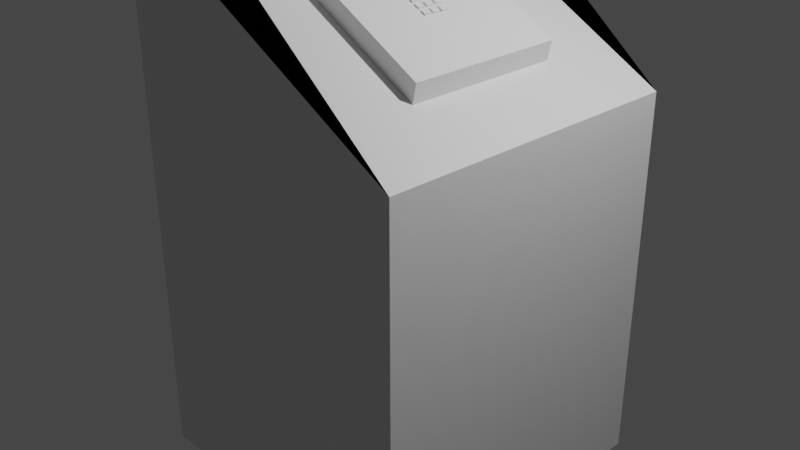 # Source: Machine.blend  (saved by Blender 3.6.13; exported with 4.5.12 LTS)
import bpy
from mathutils import Matrix  # noqa: F401  (used for matrix-valued properties, if any)

bpy.ops.wm.read_factory_settings(use_empty=True)
scene = bpy.context.scene
scene.name = 'Scene'

# ---- collections
col_collection = bpy.data.collections.new('Collection'); scene.collection.children.link(col_collection)

# ---- materials (node trees are filled in below, after node groups)
mat_material = bpy.data.materials.new('Material')
mat_material.alpha_threshold = 0.0
mat_material.use_transparent_shadow = False
mat_material.roughness = 0.5
mat_material.line_color = (0.0, 0.0, 0.0, 1.0)

# ---- material node trees
mat_material.use_nodes = True; mat_material.node_tree.nodes.clear()
_N = mat_material.node_tree.nodes; _L = mat_material.node_tree.links
n0 = _N.new('ShaderNodeOutputMaterial'); n0.name = 'Material Output'; n0.location = (300, 300)
n1 = _N.new('ShaderNodeBsdfPrincipled'); n1.name = 'Principled BSDF'; n1.location = (10, 300)
n1.distribution = 'GGX'
n1.subsurface_method = 'RANDOM_WALK_SKIN'
n1.inputs[3].default_value = 1.45
n1.inputs[27].default_value = (0.0, 0.0, 0.0, 1.0)
n1.inputs[28].default_value = 1.0
_L.new(n1.outputs[0], n0.inputs[0])
n0.is_active_output = True

# ---- world
world_world = bpy.data.worlds.new('World'); scene.world = world_world
world_world.use_nodes = True; world_world.node_tree.nodes.clear()
_N = world_world.node_tree.nodes; _L = world_world.node_tree.links
n0 = _N.new('ShaderNodeOutputWorld'); n0.name = 'World Output'; n0.location = (300, 300)
n1 = _N.new('ShaderNodeBackground'); n1.name = 'Background'; n1.location = (10, 300)
n1.inputs[0].default_value = (0.05088, 0.05088, 0.05088, 1.0)
_L.new(n1.outputs[0], n0.inputs[0])
n0.is_active_output = True
world_world.color = (0.05088, 0.05088, 0.05088)
world_world.use_sun_shadow = False
world_world.sun_shadow_jitter_overblur = 0.0

# ---- cameras
cam_camera = bpy.data.cameras.new('Camera')
cam_camera.clip_end = 100.0
cam_camera.ortho_scale = 7.314

# ---- lights
light_light = bpy.data.lights.new('Light', 'POINT')
light_light.transmission_factor = 0.0
light_light.energy = 1000.0
light_light.shadow_soft_size = 0.1
light_light.shadow_maximum_resolution = 0.006
light_light.use_absolute_resolution = True

# ---- meshes
me_cube = bpy.data.meshes.new('Cube')
me_cube.from_pydata([(-1.0, -1.0, 2.448), (1.0, 1.0, -1.0), (-0.5, -1.0, 2.448), (1.0, -1.0, -1.0), (-1.0, 1.0, 1.0), (-1.0, 1.0, -1.0), (-1.0, -1.0, 1.0), (-1.0, -1.0, -1.0), (1.0, 1.0, 0.0), (-1.0, -1.0, 0.0), (1.0, -1.0, 0.0), (-1.0, 1.0, 0.0), (-1.0, -1.0, 0.5), (1.0, 1.0, 0.5), (1.0, -1.0, 0.5), (-1.0, 1.0, 0.5), (0.0, 1.0, -1.0), (0.0, -1.0, 1.0), (0.0, -1.0, -1.0), (0.0, 1.0, 1.0), (0.0, 1.0, 0.0), (0.0, -1.0, 0.0), (0.0, 1.0, 0.5), (0.0, -1.0, 0.5), (-0.5, 1.0, -1.0), (-0.5, -1.0, 1.0), (-0.5, -1.0, 0.0), (-0.5, -1.0, 0.5), (-0.5, -1.0, -1.0), (-0.5, 1.0, 1.0), (-0.5, 1.0, 0.0), (-0.5, 1.0, 0.5), (-1.0, 1.0, 2.448), (-0.5, 1.0, 2.448), (-0.5, 1.0, 1.724), (-0.5, -1.0, 1.724), (-1.0, -1.0, 1.724), (-1.0, 1.0, 1.724), (-0.5, -1.0, 1.362), (-1.0, 1.0, 1.362), (-0.5, 1.0, 1.362), (-1.0, -1.0, 1.362), (-0.5, 1.0, 2.086), (-1.0, -1.0, 2.086), (-0.5, -1.0, 2.086), (-1.0, 1.0, 2.086), (-0.5, -1.0, 1.181), (-1.0, 1.0, 1.181), (-0.5, 1.0, 1.181), (-1.0, -1.0, 1.181), (-0.5, 1.0, 2.267), (-1.0, -1.0, 2.267), (-0.5, -1.0, 2.267), (-1.0, 1.0, 2.267), (-1.0, 0.0, -1.0), (-1.0, 0.0, 1.0), (-1.0, 0.0, 2.448), (1.0, 0.0, -1.0), (1.0, 0.0, 0.0), (-1.0, 0.0, 0.0), (1.0, 0.0, 0.5), (-1.0, 0.0, 0.5), (0.0, 0.0, -1.0), (-0.5, 0.0, 2.448), (-0.5, 0.0, -1.0), (-0.5, 0.0, 1.0), (-1.0, 0.0, 1.724), (-0.125, -0.5, 0.875), (-0.125, -0.75, 0.875), (-1.0, 0.0, 1.362), (-1.0, 0.0, 2.086), (-0.125, 0.5, 0.875), (-1.0, 0.0, 1.181), (-0.5, 0.0, 1.181), (-1.0, 0.0, 2.267), (-0.5, 0.0, 2.267), (-1.0, -0.5, -1.0), (1.0, -0.5, 0.0), (1.0, -0.5, 0.5), (0.0, -0.5, -1.0), (-0.5, -0.5, 2.448), (-0.5, -0.5, -1.0), (-0.5, -0.5, 1.0), (-0.125, 0.75, 0.875), (0.25, 0.75, 0.75), (0.25, 0.5, 0.75), (-0.5, -0.5, 1.181), (-0.5, -0.5, 2.267), (-1.0, -0.5, 1.0), (-1.0, -0.5, 2.448), (1.0, -0.5, -1.0), (-1.0, -0.5, 0.0), (-1.0, -0.5, 0.5), (-1.0, -0.5, 1.724), (-1.0, -0.5, 1.362), (-1.0, -0.5, 2.086), (-1.0, -0.5, 1.181), (-1.0, -0.5, 2.267), (-1.0, -0.75, -1.0), (1.0, -0.75, 0.0), (1.0, -0.75, 0.5), (0.0, -0.75, -1.0), (-0.5, -0.75, 2.448), (-0.5, -0.75, -1.0), (-0.5, -0.75, 1.0), (-0.5, -0.75, 1.724), (-0.5, -0.75, 1.362), (-0.5, -0.75, 2.086), (-0.5, -0.75, 1.181), (-0.5, -0.75, 2.267), (-1.0, -0.75, 1.0), (-1.0, -0.75, 2.448), (1.0, -0.75, -1.0), (-1.0, -0.75, 0.0), (-1.0, -0.75, 0.5), (-1.0, -0.75, 1.724), (-1.0, -0.75, 1.362), (-1.0, -0.75, 2.086), (-1.0, -0.75, 1.181), (-1.0, -0.75, 2.267), (-1.0, 0.5, 1.0), (-1.0, 0.5, 2.448), (1.0, 0.5, -1.0), (-1.0, 0.5, 0.0), (-1.0, 0.5, 0.5), (-1.0, 0.5, 1.724), (-1.0, 0.5, 1.362), (-1.0, 0.5, 2.086), (-1.0, 0.5, 1.181), (-1.0, 0.5, 2.267), (-1.0, 0.5, -1.0), (1.0, 0.5, 0.0), (1.0, 0.5, 0.5), (0.0, 0.5, -1.0), (-0.5, 0.5, 2.448), (-0.5, 0.5, -1.0), (-0.5, 0.5, 1.0), (0.25, -0.75, 0.75), (0.25, -0.5, 0.75), (-0.5, 0.5, 1.181), (-0.5, 0.5, 2.267), (-1.0, 0.75, 1.0), (-1.0, 0.75, 2.448), (1.0, 0.75, -1.0), (-1.0, 0.75, 0.0), (-1.0, 0.75, 0.5), (-1.0, 0.75, 1.724), (-1.0, 0.75, 1.362), (-1.0, 0.75, 2.086), (-1.0, 0.75, 1.181), (-1.0, 0.75, 2.267), (-1.0, 0.75, -1.0), (1.0, 0.75, 0.0), (1.0, 0.75, 0.5), (0.0, 0.75, -1.0), (-0.5, 0.75, 2.448), (-0.5, 0.75, -1.0), (-0.5, 0.75, 1.0), (-0.5, 0.75, 1.724), (-0.5, 0.75, 1.362), (-0.5, 0.75, 2.086), (-0.5, 0.75, 1.181), (-0.5, 0.75, 2.267), (-0.7644, 0.5, 1.724), (-0.7644, 0.0, 1.724), (-0.7644, 0.5, 1.362), (-0.7644, 0.0, 1.362), (-0.7644, 0.5, 2.086), (-0.7644, 0.0, 2.086), (-0.7644, 0.5, 1.181), (-0.7644, 0.0, 1.181), (-0.7644, 0.5, 2.267), (-0.7644, 0.0, 2.267), (-0.7644, -0.5, 1.724), (-0.7644, -0.5, 1.362), (-0.7644, -0.5, 2.086), (-0.7644, -0.5, 1.181), (-0.7644, -0.5, 2.267), (-0.7644, -0.75, 1.724), (-0.7644, -0.75, 1.362), (-0.7644, -0.75, 2.086), (-0.7644, -0.75, 1.181), (-0.7644, -0.75, 2.267), (-0.7644, 0.75, 1.724), (-0.7644, 0.75, 1.362), (-0.7644, 0.75, 2.086), (-0.7644, 0.75, 1.181), (-0.7644, 0.75, 2.267), (-0.125, 0.0, 0.875), (0.625, 0.0, 0.625), (0.625, -0.5, 0.625), (0.625, -0.75, 0.625), (0.625, 0.5, 0.625), (0.625, 0.75, 0.625), (0.2666, -0.00855, 0.8269), (0.2747, -0.5, 0.8242), (-0.1003, 0.5, 0.9492), (0.2747, 0.5, 0.8242), (-0.1003, -0.5, 0.9492), (-0.1003, 0.0, 0.9492), (0.6497, 0.0, 0.6992), (0.6497, -0.5, 0.6992), (0.6497, 0.5, 0.6992), (0.4375, -0.5, 0.6875), (0.4375, -0.75, 0.6875), (0.4375, 0.5, 0.6875), (0.4375, 0.75, 0.6875), (0.4622, 0.0, 0.7617), (0.4622, -0.5, 0.7617), (0.4622, 0.5, 0.7617), (-1.0, -0.25, 1.0), (-1.0, -0.25, 2.448), (1.0, -0.25, -1.0), (-1.0, -0.25, 0.0), (-1.0, -0.25, 0.5), (-1.0, -0.25, 1.724), (-1.0, -0.25, 1.362), (-1.0, -0.25, 2.086), (-1.0, -0.25, 1.181), (-1.0, -0.25, 2.267), (-1.0, -0.25, -1.0), (1.0, -0.25, 0.0), (1.0, -0.25, 0.5), (0.0, -0.25, -1.0), (-0.5, -0.25, 2.448), (-0.5, -0.25, -1.0), (-0.5, -0.25, 1.0), (-0.5, -0.25, 1.181), (-0.5, -0.25, 2.267), (-0.7644, -0.25, 1.724), (-0.7644, -0.25, 1.362), (-0.7644, -0.25, 2.086), (-0.7644, -0.25, 1.181), (-0.7644, -0.25, 2.267), (-0.125, -0.25, 0.875), (0.625, -0.25, 0.625), (0.2747, -0.25, 0.8242), (-0.1003, -0.25, 0.9492), (0.6497, -0.25, 0.6992), (0.4622, -0.25, 0.7617), (-1.0, 0.25, -1.0), (1.0, 0.25, 0.0), (1.0, 0.25, 0.5), (0.0, 0.25, -1.0), (-0.5, 0.25, 2.448), (-0.5, 0.25, -1.0), (-0.5, 0.25, 1.0), (-0.5, 0.25, 1.181), (-0.5, 0.25, 2.267), (-1.0, 0.25, 1.0), (-1.0, 0.25, 2.448), (1.0, 0.25, -1.0), (-1.0, 0.25, 0.0), (-1.0, 0.25, 0.5), (-1.0, 0.25, 1.724), (-1.0, 0.25, 1.362), (-1.0, 0.25, 2.086), (-1.0, 0.25, 1.181), (-1.0, 0.25, 2.267), (-0.7644, 0.25, 1.724), (-0.7644, 0.25, 1.362), (-0.7644, 0.25, 2.086), (-0.7644, 0.25, 1.181), (-0.7644, 0.25, 2.267), (-0.125, 0.25, 0.875), (0.625, 0.25, 0.625), (0.2747, 0.25, 0.8242), (-0.1003, 0.25, 0.9492), (0.6497, 0.25, 0.6992), (0.4622, 0.25, 0.7617), (-1.0, 0.125, -1.0), (1.0, 0.125, 0.0), (1.0, 0.125, 0.5), (0.0, 0.125, -1.0), (-0.5, 0.125, 2.448), (-0.5, 0.125, -1.0), (-0.5, 0.125, 1.0), (-0.5, 0.125, 1.181), (-0.5, 0.125, 2.267), (-0.7644, 0.125, 1.724), (-0.7644, 0.125, 1.362), (-0.7644, 0.125, 2.086), (-0.7644, 0.125, 1.181), (-0.7644, 0.125, 2.267), (-0.125, 0.125, 0.875), (0.625, 0.125, 0.625), (0.2747, 0.125, 0.8242), (-0.1003, 0.125, 0.9492), (0.6497, 0.125, 0.6992), (0.4622, 0.125, 0.7617), (-1.0, 0.125, 1.0), (-1.0, 0.125, 2.448), (1.0, 0.125, -1.0), (-1.0, 0.125, 0.0), (-1.0, 0.125, 0.5), (-1.0, 0.125, 1.724), (-1.0, 0.125, 1.362), (-1.0, 0.125, 2.086), (-1.0, 0.125, 1.181), (-1.0, 0.125, 2.267), (-1.0, -0.125, 1.0), (-1.0, -0.125, 2.448), (1.0, -0.125, -1.0), (-1.0, -0.125, 0.0), (-1.0, -0.125, 0.5), (-1.0, -0.125, 1.724), (-1.0, -0.125, 1.362), (-1.0, -0.125, 2.086), (-1.0, -0.125, 1.181), (-1.0, -0.125, 2.267), (-1.0, -0.125, -1.0), (1.0, -0.125, 0.0), (1.0, -0.125, 0.5), (0.0, -0.125, -1.0), (-0.5, -0.125, 2.448), (-0.5, -0.125, -1.0), (-0.5, -0.125, 1.0), (-0.5, -0.125, 1.181), (-0.5, -0.125, 2.267), (-0.7644, -0.125, 1.724), (-0.7644, -0.125, 1.362), (-0.7644, -0.125, 2.086), (-0.7644, -0.125, 1.181), (-0.7644, -0.125, 2.267), (-0.125, -0.125, 0.875), (0.625, -0.125, 0.625), (0.2669, -0.1167, 0.8268), (-0.1003, -0.125, 0.9492), (0.6497, -0.125, 0.6992), (0.4622, -0.125, 0.7617), (0.0625, 0.75, 0.8125), (0.0625, 0.5, 0.8125), (0.0625, -0.75, 0.8125), (0.0625, -0.5, 0.8125), (0.08724, 0.5, 0.8867), (0.08724, -0.5, 0.8867), (0.08724, 0.0, 0.8867), (0.08724, -0.25, 0.8867), (0.08724, 0.25, 0.8867), (0.08724, 0.125, 0.8867), (0.08724, -0.125, 0.8867), (0.1562, 0.75, 0.7812), (0.1562, 0.5, 0.7812), (0.1562, -0.75, 0.7812), (0.1562, -0.5, 0.7812), (0.181, 0.5, 0.8555), (0.181, -0.5, 0.8555), (0.175, -0.006322, 0.8575), (0.181, -0.25, 0.8555), (0.181, 0.25, 0.8555), (0.181, 0.125, 0.8555), (0.1737, -0.1173, 0.8579), (0.3438, -0.5, 0.7188), (0.3438, -0.75, 0.7188), (0.3438, 0.5, 0.7188), (0.3438, 0.75, 0.7188), (0.3685, 0.0, 0.793), (0.3685, -0.5, 0.793), (0.3685, 0.5, 0.793), (0.3685, -0.25, 0.793), (0.3685, 0.25, 0.793), (0.3685, 0.125, 0.793), (0.3685, -0.125, 0.793), (-1.0, -0.0625, 1.0), (-1.0, -0.0625, 2.448), (1.0, -0.0625, -1.0), (-1.0, -0.0625, 0.0), (-1.0, -0.0625, 0.5), (-1.0, -0.0625, 1.724), (-1.0, -0.0625, 1.362), (-1.0, -0.0625, 2.086), (-1.0, -0.0625, 1.181), (-1.0, -0.0625, 2.267), (-1.0, -0.0625, -1.0), (1.0, -0.0625, 0.0), (1.0, -0.0625, 0.5), (0.0, -0.0625, -1.0), (-0.5, -0.0625, 2.448), (-0.5, -0.0625, -1.0), (-0.5, -0.0625, 1.0), (-0.5, -0.0625, 1.181), (-0.5, -0.0625, 2.267), (-0.7644, -0.0625, 1.724), (-0.7644, -0.0625, 1.362), (-0.7644, -0.0625, 2.086), (-0.7644, -0.0625, 1.181), (-0.7644, -0.0625, 2.267), (-0.125, -0.0625, 0.875), (0.625, -0.0625, 0.625), (0.2669, -0.07076, 0.8268), (-0.1003, -0.0625, 0.9492), (0.6497, -0.0625, 0.6992), (0.4622, -0.0625, 0.7617), (0.08724, -0.0625, 0.8867), (0.1737, -0.07019, 0.8579), (0.3685, -0.0625, 0.793), (-1.0, 0.0625, -1.0), (1.0, 0.0625, 0.0), (1.0, 0.0625, 0.5), (0.0, 0.0625, -1.0), (-0.5, 0.0625, 2.448), (-0.5, 0.0625, -1.0), (-0.5, 0.0625, 1.0), (-0.5, 0.0625, 1.181), (-0.5, 0.0625, 2.267), (-0.7644, 0.0625, 1.724), (-0.7644, 0.0625, 1.362), (-0.7644, 0.0625, 2.086), (-0.7644, 0.0625, 1.181), (-0.7644, 0.0625, 2.267), (-0.125, 0.0625, 0.875), (0.625, 0.0625, 0.625), (0.265, 0.05224, 0.8275), (-0.1003, 0.0625, 0.9492), (0.6497, 0.0625, 0.6992), (0.4622, 0.0625, 0.7617), (-1.0, 0.0625, 1.0), (-1.0, 0.0625, 2.448), (1.0, 0.0625, -1.0), (-1.0, 0.0625, 0.0), (-1.0, 0.0625, 0.5), (-1.0, 0.0625, 1.724), (-1.0, 0.0625, 1.362), (-1.0, 0.0625, 2.086), (-1.0, 0.0625, 1.181), (-1.0, 0.0625, 2.267), (0.08724, 0.0625, 0.8867), (0.1758, 0.05699, 0.8572), (0.3685, 0.0625, 0.793), (0.1094, 0.75, 0.7969), (0.1094, 0.5, 0.7969), (0.1094, -0.75, 0.7969), (0.1094, -0.5, 0.7969), (0.1341, 0.5, 0.8711), (0.1341, -0.5, 0.8711), (0.1401, -0.006322, 0.8691), (0.1341, -0.25, 0.8711), (0.1341, 0.25, 0.8711), (0.1341, 0.125, 0.8711), (0.1414, -0.1173, 0.8687), (0.1414, -0.07019, 0.8687), (0.1393, 0.05699, 0.8693), (0.2031, 0.75, 0.7656), (0.2031, 0.5, 0.7656), (0.2031, -0.75, 0.7656), (0.2031, -0.5, 0.7656), (0.2279, 0.5, 0.8398), (0.2279, -0.5, 0.8398), (0.2219, -0.006279, 0.8418), (0.2279, -0.25, 0.8398), (0.2279, 0.25, 0.8398), (0.2279, 0.125, 0.8398), (0.2204, -0.1172, 0.8423), (0.2204, -0.07033, 0.8423), (0.2214, 0.05574, 0.842), (0.2969, -0.5, 0.7344), (0.2969, -0.75, 0.7344), (0.2969, 0.5, 0.7344), (0.2969, 0.75, 0.7344), (0.3135, -0.008534, 0.8113), (0.3216, -0.5, 0.8086), (0.3216, 0.5, 0.8086), (0.3216, -0.25, 0.8086), (0.3216, 0.25, 0.8086), (0.3216, 0.125, 0.8086), (0.3127, -0.1156, 0.8115), (0.3127, -0.07185, 0.8115), (0.3169, 0.05754, 0.8102), (0.3906, -0.5, 0.7031), (0.3906, -0.75, 0.7031), (0.3906, 0.5, 0.7031), (0.3906, 0.75, 0.7031), (0.4154, 0.0, 0.7773), (0.4154, -0.5, 0.7773), (0.4154, 0.5, 0.7773), (0.4154, -0.25, 0.7773), (0.4154, 0.25, 0.7773), (0.4154, 0.125, 0.7773), (0.4154, -0.125, 0.7773), (0.4154, -0.0625, 0.7773), (0.4154, 0.0625, 0.7773), (0.1341, -0.125, 0.8711), (0.1884, -0.1172, 0.853), (0.175, -0.05618, 0.8575), (0.1401, -0.05618, 0.8691), (0.1393, 0.005514, 0.8693), (0.1758, 0.005514, 0.8572), (0.1884, -0.07033, 0.853), (0.1341, -0.0625, 0.8711), (0.1341, 0.0, 0.8711), (0.1869, -0.006279, 0.8535), (0.1874, 0.05574, 0.8533), (0.1341, 0.0625, 0.8711), (0.1869, -0.05622, 0.8535), (0.181, -0.125, 0.8555), (0.2357, -0.1167, 0.8372), (0.2219, -0.05622, 0.8418), (0.1874, 0.006765, 0.8533), (0.181, -0.0625, 0.8555), (0.2214, 0.006765, 0.842), (0.2357, -0.07076, 0.8372), (0.181, 0.0625, 0.8555), (0.181, 0.0, 0.8555), (0.236, -0.00855, 0.8371), (0.2376, 0.05224, 0.8366), (0.2666, -0.05395, 0.8269), (0.2836, -0.1156, 0.8213), (0.2279, -0.125, 0.8398), (0.236, -0.05395, 0.8371), (0.2376, 0.01026, 0.8366), (0.265, 0.01026, 0.8275), (0.2836, -0.07185, 0.8213), (0.2279, -0.0625, 0.8398), (0.2279, 0.0, 0.8398), (0.2828, -0.008534, 0.8215), (0.2794, 0.05754, 0.8226), (0.2279, 0.0625, 0.8398), (0.2828, -0.05397, 0.8215), (0.2747, -0.125, 0.8242), (0.3216, -0.125, 0.8086), (0.3135, -0.05397, 0.8113), (0.2794, 0.004961, 0.8226), (0.2747, -0.0625, 0.8242), (0.3169, 0.004961, 0.8102), (0.3216, -0.0625, 0.8086), (0.2747, 0.0625, 0.8242), (0.2747, 0.0, 0.8242), (0.3216, 0.0, 0.8086), (0.3216, 0.0625, 0.8086), (0.2794, -0.06737, 0.8227), (0.2794, -0.1201, 0.8227), (0.317, -0.1201, 0.8101), (0.317, -0.06737, 0.8101), (0.1437, -0.1173, 0.8756), (0.176, -0.1173, 0.8648), (0.176, -0.07019, 0.8648), (0.1437, -0.07019, 0.8756), (0.1424, -0.006322, 0.876), (0.1773, -0.006322, 0.8644), (0.1773, -0.05618, 0.8644), (0.1424, -0.05618, 0.876), (0.1417, 0.005514, 0.8763), (0.1781, 0.005514, 0.8641), (0.1781, 0.05699, 0.8641), (0.1417, 0.05699, 0.8763), (0.1907, -0.07033, 0.8599), (0.1907, -0.1172, 0.8599), (0.2227, -0.1172, 0.8492), (0.2227, -0.07033, 0.8492), (0.1893, -0.006279, 0.8604), (0.1893, -0.05622, 0.8604), (0.2242, -0.006279, 0.8488), (0.2242, -0.05622, 0.8488), (0.1897, 0.05574, 0.8603), (0.1897, 0.006765, 0.8603), (0.2238, 0.006765, 0.8489), (0.2238, 0.05574, 0.8489), (0.2692, -0.07076, 0.8338), (0.2692, -0.1167, 0.8338), (0.238, -0.1167, 0.8442), (0.238, -0.07076, 0.8442), (0.2383, -0.00855, 0.8441), (0.2689, -0.00855, 0.8338), (0.2689, -0.05395, 0.8338), (0.2383, -0.05395, 0.8441), (0.2399, 0.01026, 0.8435), (0.2673, 0.01026, 0.8344), (0.2673, 0.05224, 0.8344), (0.2399, 0.05224, 0.8435), (0.2851, -0.008534, 0.8284), (0.2851, -0.05397, 0.8284), (0.3158, -0.008534, 0.8182), (0.3158, -0.05397, 0.8182), (0.2818, 0.05754, 0.8296), (0.2818, 0.004961, 0.8296), (0.3192, 0.004961, 0.8171), (0.3192, 0.05754, 0.8171), (0.2859, -0.07185, 0.8282), (0.2859, -0.1156, 0.8282), (0.315, -0.1156, 0.8185), (0.315, -0.07185, 0.8185)], [], [(162, 50, 33, 155), (27, 25, 6, 12), (145, 141, 4, 15), (101, 112, 3, 18), (102, 111, 0, 2), (22, 19, 13), (16, 20, 8, 1), (112, 99, 10, 3), (151, 144, 11, 5), (28, 26, 9, 7), (20, 22, 13, 8), (99, 100, 14, 10), (144, 145, 15, 11), (26, 27, 12, 9), (10, 14, 23, 21), (30, 31, 22, 20), (3, 10, 21, 18), (24, 30, 20, 16), (31, 29, 19, 22), (103, 101, 18, 28), (14, 17, 23), (50, 53, 32, 33), (98, 103, 28, 7), (15, 4, 29, 31), (5, 11, 30, 24), (11, 15, 31, 30), (21, 23, 27, 26), (18, 21, 26, 28), (23, 17, 25, 27), (100, 191, 204, 469, 353, 456, 137, 444, 343, 431, 332, 68, 104, 25, 17, 14), (119, 51, 0, 111), (51, 52, 2, 0), (41, 38, 35, 36), (116, 41, 36, 115), (40, 39, 37, 34), (159, 40, 34, 158), (161, 48, 40, 159), (48, 47, 39, 40), (118, 49, 41, 116), (49, 46, 38, 41), (36, 35, 44, 43), (115, 36, 43, 117), (34, 37, 45, 42), (158, 34, 42, 160), (6, 25, 46, 49), (110, 6, 49, 118), (29, 4, 47, 48), (157, 29, 48, 161), (43, 44, 52, 51), (117, 43, 51, 119), (42, 45, 53, 50), (160, 42, 50, 162), (139, 161, 186, 169), (423, 70, 74, 425), (379, 65, 73, 380), (416, 55, 72, 424), (160, 162, 187, 185), (421, 66, 70, 423), (424, 72, 69, 422), (228, 87, 177, 233), (105, 106, 179, 178), (422, 69, 66, 421), (425, 74, 56, 417), (410, 402, 65, 188), (396, 401, 64, 54), (401, 399, 62, 64), (366, 367, 61, 59), (397, 398, 60, 58), (373, 366, 59, 54), (418, 397, 58, 57), (400, 417, 56, 63), (399, 418, 57, 62), (367, 363, 55, 61), (381, 75, 63, 377), (109, 87, 80, 102), (114, 110, 88, 92), (98, 113, 91, 76), (113, 114, 92, 91), (87, 109, 182, 177), (380, 73, 170, 385), (106, 108, 181, 179), (104, 82, 86, 108), (108, 86, 176, 181), (217, 95, 97, 219), (210, 88, 96, 218), (215, 93, 95, 217), (218, 96, 94, 216), (216, 94, 93, 215), (219, 97, 89, 211), (234, 226, 82, 67), (220, 225, 81, 76), (225, 223, 79, 81), (221, 222, 78, 77), (212, 221, 77, 90), (224, 211, 89, 80), (223, 212, 90, 79), (44, 107, 109, 52), (25, 104, 108, 46), (35, 105, 107, 44), (46, 108, 106, 38), (38, 106, 105, 35), (9, 12, 114, 113), (7, 9, 113, 98), (12, 6, 110, 114), (52, 109, 102, 2), (95, 117, 119, 97), (88, 110, 118, 96), (93, 115, 117, 95), (96, 118, 116, 94), (94, 116, 115, 93), (97, 119, 111, 89), (67, 82, 104, 68), (76, 81, 103, 98), (81, 79, 101, 103), (77, 78, 100, 99), (90, 77, 99, 112), (80, 89, 111, 102), (79, 90, 112, 101), (154, 143, 122, 133), (155, 142, 121, 134), (143, 152, 131, 122), (152, 153, 132, 131), (156, 154, 133, 135), (151, 156, 135, 130), (83, 157, 136, 71), (150, 129, 121, 142), (147, 126, 125, 146), (149, 128, 126, 147), (146, 125, 127, 148), (141, 120, 128, 149), (148, 127, 129, 150), (107, 105, 178, 180), (246, 136, 139, 247), (159, 158, 183, 184), (161, 159, 184, 186), (109, 107, 180, 182), (252, 253, 124, 123), (240, 252, 123, 130), (253, 249, 120, 124), (248, 140, 134, 244), (45, 148, 150, 53), (4, 141, 149, 47), (37, 146, 148, 45), (47, 149, 147, 39), (39, 147, 146, 37), (53, 150, 142, 32), (19, 29, 157, 83, 330, 429, 341, 442, 84, 458, 355, 471, 206, 193, 153, 13), (5, 24, 156, 151), (24, 16, 154, 156), (8, 13, 153, 152), (1, 8, 152, 143), (33, 32, 142, 155), (16, 1, 143, 154), (404, 75, 172, 409), (136, 157, 161, 139), (158, 160, 185, 183), (162, 140, 171, 187), (247, 139, 169, 262), (123, 124, 145, 144), (130, 123, 144, 151), (124, 120, 141, 145), (140, 162, 155, 134), (384, 168, 172, 386), (382, 164, 168, 384), (385, 170, 166, 383), (383, 166, 164, 382), (179, 174, 173, 178), (181, 176, 174, 179), (178, 173, 175, 180), (180, 175, 177, 182), (261, 167, 171, 263), (259, 163, 167, 261), (262, 169, 165, 260), (260, 165, 163, 259), (167, 185, 187, 171), (163, 183, 185, 167), (169, 186, 184, 165), (165, 184, 183, 163), (458, 84, 85, 457), (455, 138, 137, 456), (445, 138, 195, 447), (388, 189, 200, 391), (330, 83, 71, 331), (333, 67, 68, 332), (410, 188, 199, 413), (203, 190, 201, 208), (398, 411, 189, 60), (222, 235, 190, 78), (78, 190, 191, 100), (153, 193, 192, 132), (462, 236, 195, 460), (440, 439, 533, 536), (337, 237, 198, 335), (426, 413, 199, 336), (331, 71, 196, 334), (234, 67, 198, 237), (265, 192, 202, 268), (457, 85, 197, 461), (192, 205, 209, 202), (414, 415, 207, 200), (238, 239, 208, 201), (468, 203, 208, 473), (190, 203, 204, 191), (193, 206, 205, 192), (328, 329, 239, 238), (324, 234, 237, 327), (340, 327, 237, 337), (519, 518, 236, 462), (312, 325, 235, 222), (190, 235, 238, 201), (174, 230, 229, 173), (176, 232, 230, 174), (173, 229, 231, 175), (175, 231, 233, 177), (313, 302, 212, 223), (314, 301, 211, 224), (302, 311, 221, 212), (311, 312, 222, 221), (315, 313, 223, 225), (310, 315, 225, 220), (324, 316, 226, 234), (309, 219, 211, 301), (306, 216, 215, 305), (308, 218, 216, 306), (305, 215, 217, 307), (300, 210, 218, 308), (307, 217, 219, 309), (86, 227, 232, 176), (87, 228, 224, 80), (92, 88, 210, 214), (76, 91, 213, 220), (91, 92, 214, 213), (318, 228, 233, 323), (82, 226, 227, 86), (202, 209, 269, 268), (285, 265, 268, 288), (334, 196, 267, 338), (461, 197, 266, 463), (132, 192, 265, 242), (71, 264, 267, 196), (280, 260, 259, 279), (282, 262, 260, 280), (279, 259, 261, 281), (281, 261, 263, 283), (277, 247, 262, 282), (140, 248, 263, 171), (278, 248, 244, 274), (294, 290, 249, 253), (270, 293, 252, 240), (293, 294, 253, 252), (276, 246, 247, 277), (133, 122, 251, 243), (134, 121, 250, 244), (122, 131, 241, 251), (131, 132, 242, 241), (135, 133, 243, 245), (130, 135, 245, 240), (71, 136, 246, 264), (129, 258, 250, 121), (126, 255, 254, 125), (128, 257, 255, 126), (125, 254, 256, 127), (120, 249, 257, 128), (127, 256, 258, 129), (402, 276, 277, 403), (419, 420, 294, 293), (396, 419, 293, 270), (420, 416, 290, 294), (404, 278, 274, 400), (403, 277, 282, 408), (407, 281, 283, 409), (405, 279, 281, 407), (408, 282, 280, 406), (406, 280, 279, 405), (411, 285, 288, 414), (268, 269, 289, 288), (338, 267, 287, 339), (463, 266, 286, 464), (242, 265, 285, 272), (264, 284, 287, 267), (248, 278, 283, 263), (243, 251, 292, 273), (244, 250, 291, 274), (251, 241, 271, 292), (241, 242, 272, 271), (245, 243, 273, 275), (240, 245, 275, 270), (264, 246, 276, 284), (258, 299, 291, 250), (255, 296, 295, 254), (257, 298, 296, 255), (254, 295, 297, 256), (249, 290, 298, 257), (256, 297, 299, 258), (381, 318, 323, 386), (370, 307, 309, 372), (363, 300, 308, 371), (368, 305, 307, 370), (371, 308, 306, 369), (369, 306, 305, 368), (372, 309, 301, 364), (387, 379, 316, 324), (373, 378, 315, 310), (378, 376, 313, 315), (374, 375, 312, 311), (365, 374, 311, 302), (377, 364, 301, 314), (376, 365, 302, 313), (375, 388, 325, 312), (499, 454, 556, 555), (393, 390, 327, 340), (387, 324, 327, 390), (391, 392, 329, 328), (235, 325, 328, 238), (230, 320, 319, 229), (232, 322, 320, 230), (229, 319, 321, 231), (231, 321, 323, 233), (227, 317, 322, 232), (228, 318, 314, 224), (214, 210, 300, 304), (220, 213, 303, 310), (213, 214, 304, 303), (226, 316, 317, 227), (488, 393, 340, 481), (437, 338, 339, 438), (433, 334, 338, 437), (481, 340, 337, 436), (430, 331, 334, 433), (492, 426, 336, 489), (436, 337, 335, 434), (432, 333, 332, 431), (429, 330, 331, 430), (67, 333, 335, 198), (442, 341, 342, 443), (445, 344, 343, 444), (449, 348, 346, 447), (485, 486, 542, 541), (443, 342, 345, 446), (507, 494, 348, 449), (446, 345, 349, 450), (450, 349, 350, 451), (520, 459, 571, 572), (432, 344, 346, 434), (479, 395, 362, 478), (476, 360, 361, 477), (474, 358, 360, 476), (478, 362, 359, 475), (455, 352, 357, 460), (470, 354, 358, 474), (480, 428, 356, 472), (475, 359, 357, 473), (468, 352, 353, 469), (471, 355, 354, 470), (472, 356, 395, 479), (194, 503, 561, 562), (489, 336, 393, 488), (200, 207, 392, 391), (188, 387, 390, 199), (336, 199, 390, 393), (511, 506, 578, 577), (60, 189, 388, 375), (62, 57, 365, 376), (63, 56, 364, 377), (57, 58, 374, 365), (58, 60, 375, 374), (64, 62, 376, 378), (54, 64, 378, 373), (188, 65, 379, 387), (74, 372, 364, 56), (69, 369, 368, 66), (72, 371, 369, 69), (66, 368, 370, 70), (55, 363, 371, 72), (70, 370, 372, 74), (75, 381, 386, 172), (325, 388, 391, 328), (320, 383, 382, 319), (322, 385, 383, 320), (319, 382, 384, 321), (321, 384, 386, 323), (317, 380, 385, 322), (318, 381, 377, 314), (304, 300, 363, 367), (310, 303, 366, 373), (303, 304, 367, 366), (316, 379, 380, 317), (477, 361, 428, 480), (451, 350, 501, 516), (438, 339, 426, 492), (189, 411, 414, 200), (166, 406, 405, 164), (170, 408, 406, 166), (164, 405, 407, 168), (168, 407, 409, 172), (73, 403, 408, 170), (75, 404, 400, 63), (61, 55, 416, 420), (54, 59, 419, 396), (59, 61, 420, 419), (65, 402, 403, 73), (288, 289, 415, 414), (339, 287, 413, 426), (464, 286, 525, 528), (272, 285, 411, 398), (284, 410, 413, 287), (278, 404, 409, 283), (273, 292, 418, 399), (274, 291, 417, 400), (292, 271, 397, 418), (271, 272, 398, 397), (275, 273, 399, 401), (270, 275, 401, 396), (284, 276, 402, 410), (299, 425, 417, 291), (296, 422, 421, 295), (298, 424, 422, 296), (295, 421, 423, 297), (290, 416, 424, 298), (297, 423, 425, 299), (350, 438, 492, 501), (394, 440, 536, 535), (333, 432, 434, 335), (341, 429, 430, 342), (344, 432, 431, 343), (348, 436, 434, 346), (454, 491, 553, 556), (342, 430, 433, 345), (494, 481, 436, 348), (345, 433, 437, 349), (349, 437, 438, 350), (517, 520, 572, 570), (286, 451, 516, 525), (351, 394, 535, 534), (497, 499, 555, 554), (266, 450, 451, 286), (197, 446, 450, 266), (518, 507, 449, 236), (85, 443, 446, 197), (459, 514, 569, 571), (236, 449, 447, 195), (138, 445, 444, 137), (84, 442, 443, 85), (344, 445, 447, 346), (361, 464, 528, 428), (356, 527, 524, 395), (138, 455, 460, 195), (395, 524, 519, 362), (360, 463, 464, 361), (358, 461, 463, 360), (362, 519, 462, 359), (354, 457, 461, 358), (428, 528, 527, 356), (359, 462, 460, 357), (352, 455, 456, 353), (355, 458, 457, 354), (289, 477, 480, 415), (207, 472, 479, 392), (206, 471, 470, 205), (203, 468, 469, 204), (239, 475, 473, 208), (415, 480, 472, 207), (205, 470, 474, 209), (329, 478, 475, 239), (209, 474, 476, 269), (269, 476, 477, 289), (392, 479, 478, 329), (352, 468, 473, 357), (351, 439, 481, 494), (394, 351, 494, 498), (440, 394, 498, 488), (439, 440, 488, 481), (435, 347, 502, 489), (347, 483, 498, 502), (483, 484, 488, 498), (484, 435, 489, 488), (486, 485, 489, 502), (427, 486, 502, 501), (441, 427, 501, 492), (485, 441, 492, 489), (482, 487, 498, 494), (452, 482, 494, 507), (487, 453, 512, 498), (453, 452, 507, 512), (493, 490, 502, 498), (490, 448, 513, 502), (496, 493, 498, 512), (448, 496, 512, 513), (497, 491, 501, 502), (499, 497, 502, 513), (491, 454, 516, 501), (454, 499, 513, 516), (389, 326, 518, 522), (326, 495, 507, 518), (500, 389, 522, 512), (495, 500, 512, 507), (503, 194, 526, 513), (194, 505, 522, 526), (505, 508, 512, 522), (508, 503, 513, 512), (510, 509, 513, 526), (412, 510, 526, 525), (504, 412, 525, 516), (509, 504, 516, 513), (530, 529, 522, 518), (531, 530, 518, 519), (529, 532, 524, 522), (532, 531, 519, 524), (517, 514, 526, 522), (514, 459, 527, 526), (520, 517, 522, 524), (459, 520, 524, 527), (521, 515, 525, 526), (523, 521, 526, 527), (515, 467, 528, 525), (467, 523, 527, 528), (506, 511, 529, 530), (465, 506, 530, 531), (511, 466, 532, 529), (466, 465, 531, 532), (576, 573, 574, 575), (580, 577, 578, 579), (556, 553, 554, 555), (548, 545, 546, 547), (551, 549, 550, 552), (571, 569, 570, 572), (538, 537, 540, 539), (543, 544, 541, 542), (535, 536, 533, 534), (562, 561, 564, 563), (557, 560, 559, 558), (567, 568, 565, 566), (506, 465, 579, 578), (505, 194, 562, 563), (486, 427, 543, 542), (466, 511, 577, 580), (508, 505, 563, 564), (427, 441, 544, 543), (465, 466, 580, 579), (490, 493, 550, 549), (503, 508, 564, 561), (441, 485, 541, 544), (448, 490, 549, 551), (493, 496, 552, 550), (515, 521, 574, 573), (326, 389, 557, 558), (347, 435, 537, 538), (496, 448, 551, 552), (521, 523, 575, 574), (495, 326, 558, 559), (483, 347, 538, 539), (467, 515, 573, 576), (389, 500, 560, 557), (484, 483, 539, 540), (509, 510, 566, 565), (523, 467, 576, 575), (487, 482, 546, 545), (500, 495, 559, 560), (435, 484, 540, 537), (510, 412, 567, 566), (482, 452, 547, 546), (412, 504, 568, 567), (453, 487, 545, 548), (514, 517, 570, 569), (491, 497, 554, 553), (504, 509, 565, 568), (439, 351, 534, 533), (452, 453, 548, 547)])
_uv = me_cube.uv_layers.new(name='UVMap')
_uv.uv.foreach_set('vector', [0.8125, 0.5312, 0.8125, 0.5, 0.8125, 0.5, 0.8125, 0.5312, 0.5625, 0.9375, 0.625, 0.9375, 0.625, 1.0, 0.5625, 1.0, 0.5625, 0.2188, 0.625, 0.2188, 0.625, 0.25, 0.5625, 0.25, 0.25, 0.7188, 0.375, 0.7188, 0.375, 0.75, 0.25, 0.75, 0.8125, 0.7188, 0.875, 0.7188, 0.875, 0.75, 0.8125, 0.75, 0.5625, 0.375, 0.625, 0.375, 0.5625, 0.5, 0.375, 0.375, 0.5, 0.375, 0.5, 0.5, 0.375, 0.5, 0.375, 0.7188, 0.5, 0.7188, 0.5, 0.75, 0.375, 0.75, 0.375, 0.2188, 0.5, 0.2188, 0.5, 0.25, 0.375, 0.25, 0.375, 0.9375, 0.5, 0.9375, 0.5, 1.0, 0.375, 1.0, 0.5, 0.375, 0.5625, 0.375, 0.5625, 0.5, 0.5, 0.5, 0.5, 0.7188, 0.5625, 0.7188, 0.5625, 0.75, 0.5, 0.75, 0.5, 0.2188, 0.5625, 0.2188, 0.5625, 0.25, 0.5, 0.25, 0.5, 0.9375, 0.5625, 0.9375, 0.5625, 1.0, 0.5, 1.0, 0.5, 0.75, 0.5625, 0.75, 0.5625, 0.875, 0.5, 0.875, 0.5, 0.3125, 0.5625, 0.3125, 0.5625, 0.375, 0.5, 0.375, 0.375, 0.75, 0.5, 0.75, 0.5, 0.875, 0.375, 0.875, 0.375, 0.3125, 0.5, 0.3125, 0.5, 0.375, 0.375, 0.375, 0.5625, 0.3125, 0.625, 0.3125, 0.625, 0.375, 0.5625, 0.375, 0.1875, 0.7188, 0.25, 0.7188, 0.25, 0.75, 0.1875, 0.75, 0.5625, 0.75, 0.625, 0.875, 0.5625, 0.875, 0.625, 0.3125, 0.625, 0.25, 0.625, 0.25, 0.625, 0.3125, 0.125, 0.7188, 0.1875, 0.7188, 0.1875, 0.75, 0.125, 0.75, 0.5625, 0.25, 0.625, 0.25, 0.625, 0.3125, 0.5625, 0.3125, 0.375, 0.25, 0.5, 0.25, 0.5, 0.3125, 0.375, 0.3125, 0.5, 0.25, 0.5625, 0.25, 0.5625, 0.3125, 0.5, 0.3125, 0.5, 0.875, 0.5625, 0.875, 0.5625, 0.9375, 0.5, 0.9375, 0.375, 0.875, 0.5, 0.875, 0.5, 0.9375, 0.375, 0.9375, 0.5625, 0.875, 0.625, 0.875, 0.625, 0.9375, 0.5625, 0.9375, 0.5625, 0.7188, 0.625, 0.7188, 0.6562, 0.7188, 0.6641, 0.7188, 0.6719, 0.7188, 0.6797, 0.7188, 0.6875, 0.7188, 0.6953, 0.7188, 0.7031, 0.7188, 0.7109, 0.7188, 0.7188, 0.7188, 0.75, 0.7188, 0.8125, 0.7188, 0.8125, 0.75, 0.75, 0.75, 0.5625, 0.75, 0.625, 0.03125, 0.625, 0.0, 0.625, 0.0, 0.625, 0.03125, 0.625, 1.0, 0.625, 0.9375, 0.625, 0.9375, 0.625, 1.0, 0.625, 1.0, 0.625, 0.9375, 0.625, 0.9375, 0.625, 1.0, 0.625, 0.03125, 0.625, 0.0, 0.625, 0.0, 0.625, 0.03125, 0.625, 0.3125, 0.625, 0.25, 0.625, 0.25, 0.625, 0.3125, 0.8125, 0.5312, 0.8125, 0.5, 0.8125, 0.5, 0.8125, 0.5312, 0.8125, 0.5312, 0.8125, 0.5, 0.8125, 0.5, 0.8125, 0.5312, 0.625, 0.3125, 0.625, 0.25, 0.625, 0.25, 0.625, 0.3125, 0.625, 0.03125, 0.625, 0.0, 0.625, 0.0, 0.625, 0.03125, 0.625, 1.0, 0.625, 0.9375, 0.625, 0.9375, 0.625, 1.0, 0.625, 1.0, 0.625, 0.9375, 0.625, 0.9375, 0.625, 1.0, 0.625, 0.03125, 0.625, 0.0, 0.625, 0.0, 0.625, 0.03125, 0.625, 0.3125, 0.625, 0.25, 0.625, 0.25, 0.625, 0.3125, 0.8125, 0.5312, 0.8125, 0.5, 0.8125, 0.5, 0.8125, 0.5312, 0.625, 1.0, 0.625, 0.9375, 0.625, 0.9375, 0.625, 1.0, 0.625, 0.03125, 0.625, 0.0, 0.625, 0.0, 0.625, 0.03125, 0.625, 0.3125, 0.625, 0.25, 0.625, 0.25, 0.625, 0.3125, 0.8125, 0.5312, 0.8125, 0.5, 0.8125, 0.5, 0.8125, 0.5312, 0.625, 1.0, 0.625, 0.9375, 0.625, 0.9375, 0.625, 1.0, 0.625, 0.03125, 0.625, 0.0, 0.625, 0.0, 0.625, 0.03125, 0.625, 0.3125, 0.625, 0.25, 0.625, 0.25, 0.625, 0.3125, 0.8125, 0.5312, 0.8125, 0.5, 0.8125, 0.5, 0.8125, 0.5312, 0.8125, 0.5625, 0.8125, 0.5312, 0.8125, 0.5312, 0.8125, 0.5625, 0.625, 0.1328, 0.625, 0.125, 0.625, 0.125, 0.625, 0.1328, 0.8125, 0.6328, 0.8125, 0.625, 0.8125, 0.625, 0.8125, 0.6328, 0.625, 0.1328, 0.625, 0.125, 0.625, 0.125, 0.625, 0.1328, 0.8125, 0.5312, 0.8125, 0.5312, 0.8125, 0.5312, 0.8125, 0.5312, 0.625, 0.1328, 0.625, 0.125, 0.625, 0.125, 0.625, 0.1328, 0.625, 0.1328, 0.625, 0.125, 0.625, 0.125, 0.625, 0.1328, 0.8125, 0.6562, 0.8125, 0.6875, 0.8125, 0.6875, 0.8125, 0.6562, 0.8125, 0.7188, 0.8125, 0.7188, 0.8125, 0.7188, 0.8125, 0.7188, 0.625, 0.1328, 0.625, 0.125, 0.625, 0.125, 0.625, 0.1328, 0.625, 0.1328, 0.625, 0.125, 0.625, 0.125, 0.625, 0.1328, 0.75, 0.6172, 0.8125, 0.6172, 0.8125, 0.625, 0.75, 0.625, 0.125, 0.6172, 0.1875, 0.6172, 0.1875, 0.625, 0.125, 0.625, 0.1875, 0.6172, 0.25, 0.6172, 0.25, 0.625, 0.1875, 0.625, 0.5, 0.1172, 0.5625, 0.1172, 0.5625, 0.125, 0.5, 0.125, 0.5, 0.6172, 0.5625, 0.6172, 0.5625, 0.625, 0.5, 0.625, 0.375, 0.1172, 0.5, 0.1172, 0.5, 0.125, 0.375, 0.125, 0.375, 0.6172, 0.5, 0.6172, 0.5, 0.625, 0.375, 0.625, 0.8125, 0.6172, 0.875, 0.6172, 0.875, 0.625, 0.8125, 0.625, 0.25, 0.6172, 0.375, 0.6172, 0.375, 0.625, 0.25, 0.625, 0.5625, 0.1172, 0.625, 0.1172, 0.625, 0.125, 0.5625, 0.125, 0.8125, 0.6328, 0.8125, 0.625, 0.8125, 0.625, 0.8125, 0.6328, 0.8125, 0.7188, 0.8125, 0.6875, 0.8125, 0.6875, 0.8125, 0.7188, 0.5625, 0.03125, 0.625, 0.03125, 0.625, 0.0625, 0.5625, 0.0625, 0.375, 0.03125, 0.5, 0.03125, 0.5, 0.0625, 0.375, 0.0625, 0.5, 0.03125, 0.5625, 0.03125, 0.5625, 0.0625, 0.5, 0.0625, 0.8125, 0.6875, 0.8125, 0.7188, 0.8125, 0.7188, 0.8125, 0.6875, 0.8125, 0.6328, 0.8125, 0.625, 0.8125, 0.625, 0.8125, 0.6328, 0.8125, 0.7188, 0.8125, 0.7188, 0.8125, 0.7188, 0.8125, 0.7188, 0.8125, 0.7188, 0.8125, 0.6875, 0.8125, 0.6875, 0.8125, 0.7188, 0.8125, 0.7188, 0.8125, 0.6875, 0.8125, 0.6875, 0.8125, 0.7188, 0.625, 0.09375, 0.625, 0.0625, 0.625, 0.0625, 0.625, 0.09375, 0.625, 0.09375, 0.625, 0.0625, 0.625, 0.0625, 0.625, 0.09375, 0.625, 0.09375, 0.625, 0.0625, 0.625, 0.0625, 0.625, 0.09375, 0.625, 0.09375, 0.625, 0.0625, 0.625, 0.0625, 0.625, 0.09375, 0.625, 0.09375, 0.625, 0.0625, 0.625, 0.0625, 0.625, 0.09375, 0.625, 0.09375, 0.625, 0.0625, 0.625, 0.0625, 0.625, 0.09375, 0.75, 0.6562, 0.8125, 0.6562, 0.8125, 0.6875, 0.75, 0.6875, 0.125, 0.6562, 0.1875, 0.6562, 0.1875, 0.6875, 0.125, 0.6875, 0.1875, 0.6562, 0.25, 0.6562, 0.25, 0.6875, 0.1875, 0.6875, 0.5, 0.6562, 0.5625, 0.6562, 0.5625, 0.6875, 0.5, 0.6875, 0.375, 0.6562, 0.5, 0.6562, 0.5, 0.6875, 0.375, 0.6875, 0.8125, 0.6562, 0.875, 0.6562, 0.875, 0.6875, 0.8125, 0.6875, 0.25, 0.6562, 0.375, 0.6562, 0.375, 0.6875, 0.25, 0.6875, 0.8125, 0.75, 0.8125, 0.7188, 0.8125, 0.7188, 0.8125, 0.75, 0.8125, 0.75, 0.8125, 0.7188, 0.8125, 0.7188, 0.8125, 0.75, 0.8125, 0.75, 0.8125, 0.7188, 0.8125, 0.7188, 0.8125, 0.75, 0.8125, 0.75, 0.8125, 0.7188, 0.8125, 0.7188, 0.8125, 0.75, 0.8125, 0.75, 0.8125, 0.7188, 0.8125, 0.7188, 0.8125, 0.75, 0.5, 0.0, 0.5625, 0.0, 0.5625, 0.03125, 0.5, 0.03125, 0.375, 0.0, 0.5, 0.0, 0.5, 0.03125, 0.375, 0.03125, 0.5625, 0.0, 0.625, 0.0, 0.625, 0.03125, 0.5625, 0.03125, 0.8125, 0.75, 0.8125, 0.7188, 0.8125, 0.7188, 0.8125, 0.75, 0.625, 0.0625, 0.625, 0.03125, 0.625, 0.03125, 0.625, 0.0625, 0.625, 0.0625, 0.625, 0.03125, 0.625, 0.03125, 0.625, 0.0625, 0.625, 0.0625, 0.625, 0.03125, 0.625, 0.03125, 0.625, 0.0625, 0.625, 0.0625, 0.625, 0.03125, 0.625, 0.03125, 0.625, 0.0625, 0.625, 0.0625, 0.625, 0.03125, 0.625, 0.03125, 0.625, 0.0625, 0.625, 0.0625, 0.625, 0.03125, 0.625, 0.03125, 0.625, 0.0625, 0.75, 0.6875, 0.8125, 0.6875, 0.8125, 0.7188, 0.75, 0.7188, 0.125, 0.6875, 0.1875, 0.6875, 0.1875, 0.7188, 0.125, 0.7188, 0.1875, 0.6875, 0.25, 0.6875, 0.25, 0.7188, 0.1875, 0.7188, 0.5, 0.6875, 0.5625, 0.6875, 0.5625, 0.7188, 0.5, 0.7188, 0.375, 0.6875, 0.5, 0.6875, 0.5, 0.7188, 0.375, 0.7188, 0.8125, 0.6875, 0.875, 0.6875, 0.875, 0.7188, 0.8125, 0.7188, 0.25, 0.6875, 0.375, 0.6875, 0.375, 0.7188, 0.25, 0.7188, 0.25, 0.5312, 0.375, 0.5312, 0.375, 0.5625, 0.25, 0.5625, 0.8125, 0.5312, 0.875, 0.5312, 0.875, 0.5625, 0.8125, 0.5625, 0.375, 0.5312, 0.5, 0.5312, 0.5, 0.5625, 0.375, 0.5625, 0.5, 0.5312, 0.5625, 0.5312, 0.5625, 0.5625, 0.5, 0.5625, 0.1875, 0.5312, 0.25, 0.5312, 0.25, 0.5625, 0.1875, 0.5625, 0.125, 0.5312, 0.1875, 0.5312, 0.1875, 0.5625, 0.125, 0.5625, 0.75, 0.5312, 0.8125, 0.5312, 0.8125, 0.5625, 0.75, 0.5625, 0.625, 0.2188, 0.625, 0.1875, 0.625, 0.1875, 0.625, 0.2188, 0.625, 0.2188, 0.625, 0.1875, 0.625, 0.1875, 0.625, 0.2188, 0.625, 0.2188, 0.625, 0.1875, 0.625, 0.1875, 0.625, 0.2188, 0.625, 0.2188, 0.625, 0.1875, 0.625, 0.1875, 0.625, 0.2188, 0.625, 0.2188, 0.625, 0.1875, 0.625, 0.1875, 0.625, 0.2188, 0.625, 0.2188, 0.625, 0.1875, 0.625, 0.1875, 0.625, 0.2188, 0.8125, 0.7188, 0.8125, 0.7188, 0.8125, 0.7188, 0.8125, 0.7188, 0.8125, 0.5938, 0.8125, 0.5625, 0.8125, 0.5625, 0.8125, 0.5938, 0.8125, 0.5312, 0.8125, 0.5312, 0.8125, 0.5312, 0.8125, 0.5312, 0.8125, 0.5312, 0.8125, 0.5312, 0.8125, 0.5312, 0.8125, 0.5312, 0.8125, 0.7188, 0.8125, 0.7188, 0.8125, 0.7188, 0.8125, 0.7188, 0.5, 0.1562, 0.5625, 0.1562, 0.5625, 0.1875, 0.5, 0.1875, 0.375, 0.1562, 0.5, 0.1562, 0.5, 0.1875, 0.375, 0.1875, 0.5625, 0.1562, 0.625, 0.1562, 0.625, 0.1875, 0.5625, 0.1875, 0.8125, 0.5938, 0.8125, 0.5625, 0.8125, 0.5625, 0.8125, 0.5938, 0.625, 0.25, 0.625, 0.2188, 0.625, 0.2188, 0.625, 0.25, 0.625, 0.25, 0.625, 0.2188, 0.625, 0.2188, 0.625, 0.25, 0.625, 0.25, 0.625, 0.2188, 0.625, 0.2188, 0.625, 0.25, 0.625, 0.25, 0.625, 0.2188, 0.625, 0.2188, 0.625, 0.25, 0.625, 0.25, 0.625, 0.2188, 0.625, 0.2188, 0.625, 0.25, 0.625, 0.25, 0.625, 0.2188, 0.625, 0.2188, 0.625, 0.25, 0.75, 0.5, 0.8125, 0.5, 0.8125, 0.5312, 0.75, 0.5312, 0.7188, 0.5312, 0.7109, 0.5312, 0.7031, 0.5312, 0.6953, 0.5312, 0.6875, 0.5312, 0.6797, 0.5312, 0.6719, 0.5312, 0.6641, 0.5312, 0.6562, 0.5312, 0.625, 0.5312, 0.5625, 0.5312, 0.5625, 0.5, 0.125, 0.5, 0.1875, 0.5, 0.1875, 0.5312, 0.125, 0.5312, 0.1875, 0.5, 0.25, 0.5, 0.25, 0.5312, 0.1875, 0.5312, 0.5, 0.5, 0.5625, 0.5, 0.5625, 0.5312, 0.5, 0.5312, 0.375, 0.5, 0.5, 0.5, 0.5, 0.5312, 0.375, 0.5312, 0.8125, 0.5, 0.875, 0.5, 0.875, 0.5312, 0.8125, 0.5312, 0.25, 0.5, 0.375, 0.5, 0.375, 0.5312, 0.25, 0.5312, 0.8125, 0.6172, 0.8125, 0.625, 0.8125, 0.625, 0.8125, 0.6172, 0.8125, 0.5625, 0.8125, 0.5312, 0.8125, 0.5312, 0.8125, 0.5625, 0.8125, 0.5312, 0.8125, 0.5312, 0.8125, 0.5312, 0.8125, 0.5312, 0.8125, 0.5312, 0.8125, 0.5625, 0.8125, 0.5625, 0.8125, 0.5312, 0.8125, 0.5938, 0.8125, 0.5625, 0.8125, 0.5625, 0.8125, 0.5938, 0.5, 0.1875, 0.5625, 0.1875, 0.5625, 0.2188, 0.5, 0.2188, 0.375, 0.1875, 0.5, 0.1875, 0.5, 0.2188, 0.375, 0.2188, 0.5625, 0.1875, 0.625, 0.1875, 0.625, 0.2188, 0.5625, 0.2188, 0.8125, 0.5625, 0.8125, 0.5312, 0.8125, 0.5312, 0.8125, 0.5625, 0.8125, 0.6328, 0.8125, 0.625, 0.8125, 0.625, 0.8125, 0.6328, 0.8125, 0.6328, 0.8125, 0.625, 0.8125, 0.625, 0.8125, 0.6328, 0.8125, 0.6328, 0.8125, 0.625, 0.8125, 0.625, 0.8125, 0.6328, 0.8125, 0.6328, 0.8125, 0.625, 0.8125, 0.625, 0.8125, 0.6328, 0.8125, 0.7188, 0.8125, 0.6875, 0.8125, 0.6875, 0.8125, 0.7188, 0.8125, 0.7188, 0.8125, 0.6875, 0.8125, 0.6875, 0.8125, 0.7188, 0.8125, 0.7188, 0.8125, 0.6875, 0.8125, 0.6875, 0.8125, 0.7188, 0.8125, 0.7188, 0.8125, 0.6875, 0.8125, 0.6875, 0.8125, 0.7188, 0.8125, 0.5938, 0.8125, 0.5625, 0.8125, 0.5625, 0.8125, 0.5938, 0.8125, 0.5938, 0.8125, 0.5625, 0.8125, 0.5625, 0.8125, 0.5938, 0.8125, 0.5938, 0.8125, 0.5625, 0.8125, 0.5625, 0.8125, 0.5938, 0.8125, 0.5938, 0.8125, 0.5625, 0.8125, 0.5625, 0.8125, 0.5938, 0.8125, 0.5625, 0.8125, 0.5312, 0.8125, 0.5312, 0.8125, 0.5625, 0.8125, 0.5625, 0.8125, 0.5312, 0.8125, 0.5312, 0.8125, 0.5625, 0.8125, 0.5625, 0.8125, 0.5312, 0.8125, 0.5312, 0.8125, 0.5625, 0.8125, 0.5625, 0.8125, 0.5312, 0.8125, 0.5312, 0.8125, 0.5625, 0.6797, 0.5312, 0.6875, 0.5312, 0.6875, 0.5625, 0.6797, 0.5625, 0.6797, 0.6875, 0.6875, 0.6875, 0.6875, 0.7188, 0.6797, 0.7188, 0.6953, 0.6875, 0.6875, 0.6875, 0.6875, 0.6875, 0.6953, 0.6875, 0.625, 0.6328, 0.625, 0.625, 0.625, 0.625, 0.625, 0.6328, 0.7188, 0.5312, 0.75, 0.5312, 0.75, 0.5625, 0.7188, 0.5625, 0.7188, 0.6875, 0.75, 0.6875, 0.75, 0.7188, 0.7188, 0.7188, 0.75, 0.6172, 0.75, 0.625, 0.75, 0.625, 0.75, 0.6172, 0.6563, 0.6875, 0.625, 0.6875, 0.625, 0.6875, 0.6563, 0.6875, 0.5625, 0.6172, 0.625, 0.6172, 0.625, 0.625, 0.5625, 0.625, 0.5625, 0.6562, 0.625, 0.6562, 0.625, 0.6875, 0.5625, 0.6875, 0.5625, 0.6875, 0.625, 0.6875, 0.625, 0.7188, 0.5625, 0.7188, 0.5625, 0.5312, 0.625, 0.5312, 0.625, 0.5625, 0.5625, 0.5625, 0.6797, 0.6562, 0.6875, 0.6562, 0.6875, 0.6875, 0.6797, 0.6875, 0.7097, 0.6338, 0.7097, 0.6397, 0.7097, 0.6397, 0.7097, 0.6338, 0.7188, 0.6562, 0.75, 0.6562, 0.75, 0.6875, 0.7188, 0.6875, 0.7188, 0.6172, 0.75, 0.6172, 0.75, 0.625, 0.7188, 0.625, 0.7188, 0.5625, 0.75, 0.5625, 0.75, 0.5625, 0.7187, 0.5625, 0.75, 0.6562, 0.75, 0.6875, 0.75, 0.6875, 0.75, 0.6562, 0.625, 0.5938, 0.625, 0.5625, 0.625, 0.5625, 0.625, 0.5938, 0.6797, 0.5625, 0.6875, 0.5625, 0.6875, 0.5625, 0.6797, 0.5625, 0.625, 0.5625, 0.6563, 0.5625, 0.6563, 0.5625, 0.625, 0.5625, 0.625, 0.6172, 0.6562, 0.6172, 0.6562, 0.625, 0.625, 0.625, 0.625, 0.6562, 0.6562, 0.6562, 0.6563, 0.6875, 0.625, 0.6875, 0.6641, 0.6875, 0.6563, 0.6875, 0.6563, 0.6875, 0.6641, 0.6875, 0.625, 0.6875, 0.6563, 0.6875, 0.6562, 0.7188, 0.625, 0.7188, 0.625, 0.5312, 0.6562, 0.5312, 0.6563, 0.5625, 0.625, 0.5625, 0.625, 0.6406, 0.6562, 0.6406, 0.6562, 0.6562, 0.625, 0.6562, 0.75, 0.6406, 0.75, 0.6562, 0.75, 0.6562, 0.75, 0.6406, 0.7188, 0.6406, 0.75, 0.6406, 0.75, 0.6562, 0.7188, 0.6562, 0.6797, 0.6406, 0.6875, 0.6406, 0.6875, 0.6562, 0.6797, 0.6562, 0.5625, 0.6406, 0.625, 0.6406, 0.625, 0.6562, 0.5625, 0.6562, 0.625, 0.6875, 0.625, 0.6562, 0.625, 0.6562, 0.625, 0.6875, 0.8125, 0.6875, 0.8125, 0.6562, 0.8125, 0.6562, 0.8125, 0.6875, 0.8125, 0.6875, 0.8125, 0.6562, 0.8125, 0.6562, 0.8125, 0.6875, 0.8125, 0.6875, 0.8125, 0.6562, 0.8125, 0.6562, 0.8125, 0.6875, 0.8125, 0.6875, 0.8125, 0.6562, 0.8125, 0.6562, 0.8125, 0.6875, 0.25, 0.6406, 0.375, 0.6406, 0.375, 0.6562, 0.25, 0.6562, 0.8125, 0.6406, 0.875, 0.6406, 0.875, 0.6562, 0.8125, 0.6562, 0.375, 0.6406, 0.5, 0.6406, 0.5, 0.6562, 0.375, 0.6562, 0.5, 0.6406, 0.5625, 0.6406, 0.5625, 0.6562, 0.5, 0.6562, 0.1875, 0.6406, 0.25, 0.6406, 0.25, 0.6562, 0.1875, 0.6562, 0.125, 0.6406, 0.1875, 0.6406, 0.1875, 0.6562, 0.125, 0.6562, 0.75, 0.6406, 0.8125, 0.6406, 0.8125, 0.6562, 0.75, 0.6562, 0.625, 0.1094, 0.625, 0.09375, 0.625, 0.09375, 0.625, 0.1094, 0.625, 0.1094, 0.625, 0.09375, 0.625, 0.09375, 0.625, 0.1094, 0.625, 0.1094, 0.625, 0.09375, 0.625, 0.09375, 0.625, 0.1094, 0.625, 0.1094, 0.625, 0.09375, 0.625, 0.09375, 0.625, 0.1094, 0.625, 0.1094, 0.625, 0.09375, 0.625, 0.09375, 0.625, 0.1094, 0.625, 0.1094, 0.625, 0.09375, 0.625, 0.09375, 0.625, 0.1094, 0.8125, 0.6875, 0.8125, 0.6562, 0.8125, 0.6562, 0.8125, 0.6875, 0.8125, 0.6875, 0.8125, 0.6562, 0.8125, 0.6562, 0.8125, 0.6875, 0.5625, 0.0625, 0.625, 0.0625, 0.625, 0.09375, 0.5625, 0.09375, 0.375, 0.0625, 0.5, 0.0625, 0.5, 0.09375, 0.375, 0.09375, 0.5, 0.0625, 0.5625, 0.0625, 0.5625, 0.09375, 0.5, 0.09375, 0.8125, 0.6406, 0.8125, 0.6562, 0.8125, 0.6562, 0.8125, 0.6406, 0.8125, 0.6875, 0.8125, 0.6562, 0.8125, 0.6562, 0.8125, 0.6875, 0.625, 0.5625, 0.6563, 0.5625, 0.6562, 0.5938, 0.625, 0.5938, 0.625, 0.6094, 0.625, 0.5938, 0.625, 0.5938, 0.625, 0.6094, 0.7187, 0.5625, 0.75, 0.5625, 0.75, 0.5938, 0.7188, 0.5938, 0.6797, 0.5625, 0.6875, 0.5625, 0.6875, 0.5938, 0.6797, 0.5938, 0.5625, 0.5625, 0.625, 0.5625, 0.625, 0.5938, 0.5625, 0.5938, 0.75, 0.5625, 0.75, 0.5938, 0.75, 0.5938, 0.75, 0.5625, 0.8125, 0.6094, 0.8125, 0.5938, 0.8125, 0.5938, 0.8125, 0.6094, 0.8125, 0.6094, 0.8125, 0.5938, 0.8125, 0.5938, 0.8125, 0.6094, 0.8125, 0.6094, 0.8125, 0.5938, 0.8125, 0.5938, 0.8125, 0.6094, 0.8125, 0.6094, 0.8125, 0.5938, 0.8125, 0.5938, 0.8125, 0.6094, 0.8125, 0.6094, 0.8125, 0.5938, 0.8125, 0.5938, 0.8125, 0.6094, 0.8125, 0.5625, 0.8125, 0.5938, 0.8125, 0.5938, 0.8125, 0.5625, 0.8125, 0.6094, 0.8125, 0.5938, 0.8125, 0.5938, 0.8125, 0.6094, 0.5625, 0.1406, 0.625, 0.1406, 0.625, 0.1562, 0.5625, 0.1562, 0.375, 0.1406, 0.5, 0.1406, 0.5, 0.1562, 0.375, 0.1562, 0.5, 0.1406, 0.5625, 0.1406, 0.5625, 0.1562, 0.5, 0.1562, 0.8125, 0.6094, 0.8125, 0.5938, 0.8125, 0.5938, 0.8125, 0.6094, 0.25, 0.5625, 0.375, 0.5625, 0.375, 0.5938, 0.25, 0.5938, 0.8125, 0.5625, 0.875, 0.5625, 0.875, 0.5938, 0.8125, 0.5938, 0.375, 0.5625, 0.5, 0.5625, 0.5, 0.5938, 0.375, 0.5938, 0.5, 0.5625, 0.5625, 0.5625, 0.5625, 0.5938, 0.5, 0.5938, 0.1875, 0.5625, 0.25, 0.5625, 0.25, 0.5938, 0.1875, 0.5938, 0.125, 0.5625, 0.1875, 0.5625, 0.1875, 0.5938, 0.125, 0.5938, 0.75, 0.5625, 0.8125, 0.5625, 0.8125, 0.5938, 0.75, 0.5938, 0.625, 0.1875, 0.625, 0.1562, 0.625, 0.1562, 0.625, 0.1875, 0.625, 0.1875, 0.625, 0.1562, 0.625, 0.1562, 0.625, 0.1875, 0.625, 0.1875, 0.625, 0.1562, 0.625, 0.1562, 0.625, 0.1875, 0.625, 0.1875, 0.625, 0.1562, 0.625, 0.1562, 0.625, 0.1875, 0.625, 0.1875, 0.625, 0.1562, 0.625, 0.1562, 0.625, 0.1875, 0.625, 0.1875, 0.625, 0.1562, 0.625, 0.1562, 0.625, 0.1875, 0.8125, 0.6172, 0.8125, 0.6094, 0.8125, 0.6094, 0.8125, 0.6172, 0.5, 0.1328, 0.5625, 0.1328, 0.5625, 0.1406, 0.5, 0.1406, 0.375, 0.1328, 0.5, 0.1328, 0.5, 0.1406, 0.375, 0.1406, 0.5625, 0.1328, 0.625, 0.1328, 0.625, 0.1406, 0.5625, 0.1406, 0.8125, 0.6172, 0.8125, 0.6094, 0.8125, 0.6094, 0.8125, 0.6172, 0.8125, 0.6172, 0.8125, 0.6094, 0.8125, 0.6094, 0.8125, 0.6172, 0.8125, 0.6172, 0.8125, 0.6094, 0.8125, 0.6094, 0.8125, 0.6172, 0.8125, 0.6172, 0.8125, 0.6094, 0.8125, 0.6094, 0.8125, 0.6172, 0.8125, 0.6172, 0.8125, 0.6094, 0.8125, 0.6094, 0.8125, 0.6172, 0.8125, 0.6172, 0.8125, 0.6094, 0.8125, 0.6094, 0.8125, 0.6172, 0.625, 0.6172, 0.625, 0.6094, 0.625, 0.6094, 0.625, 0.6172, 0.625, 0.5938, 0.6562, 0.5938, 0.6562, 0.6094, 0.625, 0.6094, 0.7188, 0.5938, 0.75, 0.5938, 0.75, 0.6094, 0.7188, 0.6094, 0.6797, 0.5938, 0.6875, 0.5938, 0.6875, 0.6094, 0.6797, 0.6094, 0.5625, 0.5938, 0.625, 0.5938, 0.625, 0.6094, 0.5625, 0.6094, 0.75, 0.5938, 0.75, 0.6094, 0.75, 0.6094, 0.75, 0.5938, 0.8125, 0.5938, 0.8125, 0.6094, 0.8125, 0.6094, 0.8125, 0.5938, 0.25, 0.5938, 0.375, 0.5938, 0.375, 0.6094, 0.25, 0.6094, 0.8125, 0.5938, 0.875, 0.5938, 0.875, 0.6094, 0.8125, 0.6094, 0.375, 0.5938, 0.5, 0.5938, 0.5, 0.6094, 0.375, 0.6094, 0.5, 0.5938, 0.5625, 0.5938, 0.5625, 0.6094, 0.5, 0.6094, 0.1875, 0.5938, 0.25, 0.5938, 0.25, 0.6094, 0.1875, 0.6094, 0.125, 0.5938, 0.1875, 0.5938, 0.1875, 0.6094, 0.125, 0.6094, 0.75, 0.5938, 0.8125, 0.5938, 0.8125, 0.6094, 0.75, 0.6094, 0.625, 0.1562, 0.625, 0.1406, 0.625, 0.1406, 0.625, 0.1562, 0.625, 0.1562, 0.625, 0.1406, 0.625, 0.1406, 0.625, 0.1562, 0.625, 0.1562, 0.625, 0.1406, 0.625, 0.1406, 0.625, 0.1562, 0.625, 0.1562, 0.625, 0.1406, 0.625, 0.1406, 0.625, 0.1562, 0.625, 0.1562, 0.625, 0.1406, 0.625, 0.1406, 0.625, 0.1562, 0.625, 0.1562, 0.625, 0.1406, 0.625, 0.1406, 0.625, 0.1562, 0.8125, 0.6328, 0.8125, 0.6406, 0.8125, 0.6406, 0.8125, 0.6328, 0.625, 0.1172, 0.625, 0.1094, 0.625, 0.1094, 0.625, 0.1172, 0.625, 0.1172, 0.625, 0.1094, 0.625, 0.1094, 0.625, 0.1172, 0.625, 0.1172, 0.625, 0.1094, 0.625, 0.1094, 0.625, 0.1172, 0.625, 0.1172, 0.625, 0.1094, 0.625, 0.1094, 0.625, 0.1172, 0.625, 0.1172, 0.625, 0.1094, 0.625, 0.1094, 0.625, 0.1172, 0.625, 0.1172, 0.625, 0.1094, 0.625, 0.1094, 0.625, 0.1172, 0.75, 0.6328, 0.8125, 0.6328, 0.8125, 0.6406, 0.75, 0.6406, 0.125, 0.6328, 0.1875, 0.6328, 0.1875, 0.6406, 0.125, 0.6406, 0.1875, 0.6328, 0.25, 0.6328, 0.25, 0.6406, 0.1875, 0.6406, 0.5, 0.6328, 0.5625, 0.6328, 0.5625, 0.6406, 0.5, 0.6406, 0.375, 0.6328, 0.5, 0.6328, 0.5, 0.6406, 0.375, 0.6406, 0.8125, 0.6328, 0.875, 0.6328, 0.875, 0.6406, 0.8125, 0.6406, 0.25, 0.6328, 0.375, 0.6328, 0.375, 0.6406, 0.25, 0.6406, 0.5625, 0.6328, 0.625, 0.6328, 0.625, 0.6406, 0.5625, 0.6406, 0.6964, 0.6242, 0.6964, 0.618, 0.6964, 0.618, 0.6964, 0.6242, 0.7188, 0.6328, 0.75, 0.6328, 0.75, 0.6406, 0.7188, 0.6406, 0.75, 0.6328, 0.75, 0.6406, 0.75, 0.6406, 0.75, 0.6328, 0.625, 0.6328, 0.6562, 0.6328, 0.6562, 0.6406, 0.625, 0.6406, 0.625, 0.6562, 0.625, 0.6406, 0.625, 0.6406, 0.625, 0.6562, 0.8125, 0.6562, 0.8125, 0.6406, 0.8125, 0.6406, 0.8125, 0.6562, 0.8125, 0.6562, 0.8125, 0.6406, 0.8125, 0.6406, 0.8125, 0.6562, 0.8125, 0.6562, 0.8125, 0.6406, 0.8125, 0.6406, 0.8125, 0.6562, 0.8125, 0.6562, 0.8125, 0.6406, 0.8125, 0.6406, 0.8125, 0.6562, 0.8125, 0.6562, 0.8125, 0.6406, 0.8125, 0.6406, 0.8125, 0.6562, 0.8125, 0.6562, 0.8125, 0.6406, 0.8125, 0.6406, 0.8125, 0.6562, 0.5625, 0.09375, 0.625, 0.09375, 0.625, 0.1094, 0.5625, 0.1094, 0.375, 0.09375, 0.5, 0.09375, 0.5, 0.1094, 0.375, 0.1094, 0.5, 0.09375, 0.5625, 0.09375, 0.5625, 0.1094, 0.5, 0.1094, 0.8125, 0.6562, 0.8125, 0.6406, 0.8125, 0.6406, 0.8125, 0.6562, 0.7109, 0.6328, 0.7188, 0.6328, 0.7188, 0.6406, 0.7109, 0.6406, 0.7109, 0.5938, 0.7188, 0.5938, 0.7188, 0.6094, 0.7109, 0.6094, 0.7109, 0.5625, 0.7187, 0.5625, 0.7188, 0.5938, 0.7109, 0.5938, 0.7109, 0.6406, 0.7188, 0.6406, 0.7188, 0.6562, 0.7109, 0.6562, 0.7109, 0.5625, 0.7188, 0.5625, 0.7187, 0.5625, 0.7109, 0.5625, 0.7109, 0.6172, 0.7188, 0.6172, 0.7188, 0.625, 0.7109, 0.625, 0.7109, 0.6562, 0.7188, 0.6562, 0.7188, 0.6875, 0.7109, 0.6875, 0.7109, 0.6875, 0.7188, 0.6875, 0.7188, 0.7188, 0.7109, 0.7188, 0.7109, 0.5312, 0.7188, 0.5312, 0.7188, 0.5625, 0.7109, 0.5625, 0.75, 0.6875, 0.7188, 0.6875, 0.7188, 0.6875, 0.75, 0.6875, 0.6953, 0.5312, 0.7031, 0.5312, 0.7031, 0.5625, 0.6953, 0.5625, 0.6953, 0.6875, 0.7031, 0.6875, 0.7031, 0.7188, 0.6953, 0.7188, 0.6953, 0.6562, 0.7031, 0.6562, 0.7031, 0.6875, 0.6953, 0.6875, 0.7101, 0.6243, 0.704, 0.6243, 0.704, 0.6243, 0.7101, 0.6243, 0.6953, 0.5625, 0.7031, 0.5625, 0.7031, 0.5625, 0.6953, 0.5625, 0.6953, 0.6406, 0.7031, 0.6406, 0.7031, 0.6562, 0.6953, 0.6562, 0.6953, 0.5625, 0.7031, 0.5625, 0.7031, 0.5938, 0.6953, 0.5938, 0.6953, 0.5938, 0.7031, 0.5938, 0.7031, 0.6094, 0.6953, 0.6094, 0.681, 0.6317, 0.681, 0.6261, 0.681, 0.6261, 0.681, 0.6317, 0.7109, 0.6875, 0.7031, 0.6875, 0.7031, 0.6875, 0.7109, 0.6875, 0.6641, 0.6328, 0.6719, 0.6328, 0.6719, 0.6406, 0.6641, 0.6406, 0.6641, 0.5938, 0.6719, 0.5938, 0.6719, 0.6094, 0.6641, 0.6094, 0.6641, 0.5625, 0.6719, 0.5625, 0.6719, 0.5938, 0.6641, 0.5938, 0.6641, 0.6406, 0.6719, 0.6406, 0.6719, 0.6562, 0.6641, 0.6562, 0.6797, 0.6875, 0.6719, 0.6875, 0.6719, 0.6875, 0.6797, 0.6875, 0.6641, 0.5625, 0.6719, 0.5625, 0.6719, 0.5625, 0.6641, 0.5625, 0.6641, 0.6172, 0.6719, 0.6172, 0.6719, 0.625, 0.6641, 0.625, 0.6641, 0.6562, 0.6719, 0.6562, 0.6719, 0.6875, 0.6641, 0.6875, 0.6641, 0.6875, 0.6719, 0.6875, 0.6719, 0.7188, 0.6641, 0.7188, 0.6641, 0.5312, 0.6719, 0.5312, 0.6719, 0.5625, 0.6641, 0.5625, 0.6641, 0.625, 0.6719, 0.625, 0.6719, 0.6328, 0.6641, 0.6328, 0.6889, 0.6261, 0.694, 0.6261, 0.694, 0.6261, 0.6889, 0.6261, 0.7109, 0.625, 0.7188, 0.625, 0.7188, 0.6328, 0.7109, 0.6328, 0.625, 0.625, 0.6562, 0.625, 0.6562, 0.6328, 0.625, 0.6328, 0.75, 0.625, 0.75, 0.6328, 0.75, 0.6328, 0.75, 0.625, 0.7188, 0.625, 0.75, 0.625, 0.75, 0.6328, 0.7188, 0.6328, 0.686, 0.634, 0.686, 0.6395, 0.686, 0.6395, 0.686, 0.634, 0.5625, 0.625, 0.625, 0.625, 0.625, 0.6328, 0.5625, 0.6328, 0.25, 0.625, 0.375, 0.625, 0.375, 0.6328, 0.25, 0.6328, 0.8125, 0.625, 0.875, 0.625, 0.875, 0.6328, 0.8125, 0.6328, 0.375, 0.625, 0.5, 0.625, 0.5, 0.6328, 0.375, 0.6328, 0.5, 0.625, 0.5625, 0.625, 0.5625, 0.6328, 0.5, 0.6328, 0.1875, 0.625, 0.25, 0.625, 0.25, 0.6328, 0.1875, 0.6328, 0.125, 0.625, 0.1875, 0.625, 0.1875, 0.6328, 0.125, 0.6328, 0.75, 0.625, 0.8125, 0.625, 0.8125, 0.6328, 0.75, 0.6328, 0.625, 0.125, 0.625, 0.1172, 0.625, 0.1172, 0.625, 0.125, 0.625, 0.125, 0.625, 0.1172, 0.625, 0.1172, 0.625, 0.125, 0.625, 0.125, 0.625, 0.1172, 0.625, 0.1172, 0.625, 0.125, 0.625, 0.125, 0.625, 0.1172, 0.625, 0.1172, 0.625, 0.125, 0.625, 0.125, 0.625, 0.1172, 0.625, 0.1172, 0.625, 0.125, 0.625, 0.125, 0.625, 0.1172, 0.625, 0.1172, 0.625, 0.125, 0.8125, 0.625, 0.8125, 0.6328, 0.8125, 0.6328, 0.8125, 0.625, 0.625, 0.6406, 0.625, 0.6328, 0.625, 0.6328, 0.625, 0.6406, 0.8125, 0.6406, 0.8125, 0.6328, 0.8125, 0.6328, 0.8125, 0.6406, 0.8125, 0.6406, 0.8125, 0.6328, 0.8125, 0.6328, 0.8125, 0.6406, 0.8125, 0.6406, 0.8125, 0.6328, 0.8125, 0.6328, 0.8125, 0.6406, 0.8125, 0.6406, 0.8125, 0.6328, 0.8125, 0.6328, 0.8125, 0.6406, 0.8125, 0.6406, 0.8125, 0.6328, 0.8125, 0.6328, 0.8125, 0.6406, 0.8125, 0.6406, 0.8125, 0.6328, 0.8125, 0.6328, 0.8125, 0.6406, 0.5625, 0.1094, 0.625, 0.1094, 0.625, 0.1172, 0.5625, 0.1172, 0.375, 0.1094, 0.5, 0.1094, 0.5, 0.1172, 0.375, 0.1172, 0.5, 0.1094, 0.5625, 0.1094, 0.5625, 0.1172, 0.5, 0.1172, 0.8125, 0.6406, 0.8125, 0.6328, 0.8125, 0.6328, 0.8125, 0.6406, 0.6641, 0.6094, 0.6719, 0.6094, 0.6719, 0.6172, 0.6641, 0.6172, 0.6953, 0.6094, 0.7031, 0.6094, 0.7031, 0.6172, 0.6953, 0.6172, 0.7109, 0.6094, 0.7188, 0.6094, 0.7188, 0.6172, 0.7109, 0.6172, 0.625, 0.625, 0.625, 0.6172, 0.625, 0.6172, 0.625, 0.625, 0.8125, 0.625, 0.8125, 0.6172, 0.8125, 0.6172, 0.8125, 0.625, 0.8125, 0.625, 0.8125, 0.6172, 0.8125, 0.6172, 0.8125, 0.625, 0.8125, 0.625, 0.8125, 0.6172, 0.8125, 0.6172, 0.8125, 0.625, 0.8125, 0.625, 0.8125, 0.6172, 0.8125, 0.6172, 0.8125, 0.625, 0.8125, 0.625, 0.8125, 0.6172, 0.8125, 0.6172, 0.8125, 0.625, 0.8125, 0.625, 0.8125, 0.6172, 0.8125, 0.6172, 0.8125, 0.625, 0.5625, 0.125, 0.625, 0.125, 0.625, 0.1328, 0.5625, 0.1328, 0.375, 0.125, 0.5, 0.125, 0.5, 0.1328, 0.375, 0.1328, 0.5, 0.125, 0.5625, 0.125, 0.5625, 0.1328, 0.5, 0.1328, 0.8125, 0.625, 0.8125, 0.6172, 0.8125, 0.6172, 0.8125, 0.625, 0.625, 0.6094, 0.6562, 0.6094, 0.6562, 0.6172, 0.625, 0.6172, 0.7188, 0.6094, 0.75, 0.6094, 0.75, 0.6172, 0.7188, 0.6172, 0.6797, 0.6094, 0.6875, 0.6094, 0.6875, 0.6172, 0.6797, 0.6172, 0.5625, 0.6094, 0.625, 0.6094, 0.625, 0.6172, 0.5625, 0.6172, 0.75, 0.6094, 0.75, 0.6172, 0.75, 0.6172, 0.75, 0.6094, 0.8125, 0.6094, 0.8125, 0.6172, 0.8125, 0.6172, 0.8125, 0.6094, 0.25, 0.6094, 0.375, 0.6094, 0.375, 0.6172, 0.25, 0.6172, 0.8125, 0.6094, 0.875, 0.6094, 0.875, 0.6172, 0.8125, 0.6172, 0.375, 0.6094, 0.5, 0.6094, 0.5, 0.6172, 0.375, 0.6172, 0.5, 0.6094, 0.5625, 0.6094, 0.5625, 0.6172, 0.5, 0.6172, 0.1875, 0.6094, 0.25, 0.6094, 0.25, 0.6172, 0.1875, 0.6172, 0.125, 0.6094, 0.1875, 0.6094, 0.1875, 0.6172, 0.125, 0.6172, 0.75, 0.6094, 0.8125, 0.6094, 0.8125, 0.6172, 0.75, 0.6172, 0.625, 0.1406, 0.625, 0.1328, 0.625, 0.1328, 0.625, 0.1406, 0.625, 0.1406, 0.625, 0.1328, 0.625, 0.1328, 0.625, 0.1406, 0.625, 0.1406, 0.625, 0.1328, 0.625, 0.1328, 0.625, 0.1406, 0.625, 0.1406, 0.625, 0.1328, 0.625, 0.1328, 0.625, 0.1406, 0.625, 0.1406, 0.625, 0.1328, 0.625, 0.1328, 0.625, 0.1406, 0.625, 0.1406, 0.625, 0.1328, 0.625, 0.1328, 0.625, 0.1406, 0.7031, 0.6094, 0.7109, 0.6094, 0.7109, 0.6172, 0.7031, 0.6172, 0.7043, 0.6338, 0.7097, 0.6338, 0.7097, 0.6338, 0.7043, 0.6338, 0.7188, 0.6875, 0.7109, 0.6875, 0.7109, 0.6875, 0.7188, 0.6875, 0.7031, 0.5312, 0.7109, 0.5312, 0.7109, 0.5625, 0.7031, 0.5625, 0.7031, 0.6875, 0.7109, 0.6875, 0.7109, 0.7188, 0.7031, 0.7188, 0.7031, 0.6562, 0.7109, 0.6562, 0.7109, 0.6875, 0.7031, 0.6875, 0.6964, 0.618, 0.7021, 0.618, 0.7021, 0.618, 0.6964, 0.618, 0.7031, 0.5625, 0.7109, 0.5625, 0.7109, 0.5625, 0.7031, 0.5625, 0.7031, 0.6406, 0.7109, 0.6406, 0.7109, 0.6562, 0.7031, 0.6562, 0.7031, 0.5625, 0.7109, 0.5625, 0.7109, 0.5938, 0.7031, 0.5938, 0.7031, 0.5938, 0.7109, 0.5938, 0.7109, 0.6094, 0.7031, 0.6094, 0.6862, 0.6317, 0.681, 0.6317, 0.681, 0.6317, 0.6862, 0.6317, 0.6875, 0.6094, 0.6953, 0.6094, 0.6953, 0.6172, 0.6875, 0.6172, 0.7043, 0.6397, 0.7043, 0.6338, 0.7043, 0.6338, 0.7043, 0.6397, 0.7021, 0.6242, 0.6964, 0.6242, 0.6964, 0.6242, 0.7021, 0.6242, 0.6875, 0.5938, 0.6953, 0.5938, 0.6953, 0.6094, 0.6875, 0.6094, 0.6875, 0.5625, 0.6953, 0.5625, 0.6953, 0.5938, 0.6875, 0.5938, 0.6875, 0.6406, 0.6953, 0.6406, 0.6953, 0.6562, 0.6875, 0.6562, 0.6875, 0.5625, 0.6953, 0.5625, 0.6953, 0.5625, 0.6875, 0.5625, 0.681, 0.6261, 0.6862, 0.6261, 0.6862, 0.6261, 0.681, 0.6261, 0.6875, 0.6562, 0.6953, 0.6562, 0.6953, 0.6875, 0.6875, 0.6875, 0.6875, 0.6875, 0.6953, 0.6875, 0.6953, 0.7188, 0.6875, 0.7188, 0.6875, 0.5312, 0.6953, 0.5312, 0.6953, 0.5625, 0.6875, 0.5625, 0.7031, 0.6875, 0.6953, 0.6875, 0.6953, 0.6875, 0.7031, 0.6875, 0.6719, 0.6094, 0.6797, 0.6094, 0.6797, 0.6172, 0.6719, 0.6172, 0.6719, 0.625, 0.6797, 0.625, 0.6797, 0.6328, 0.6719, 0.6328, 0.6875, 0.6875, 0.6797, 0.6875, 0.6797, 0.6875, 0.6875, 0.6875, 0.6719, 0.6328, 0.6797, 0.6328, 0.6797, 0.6406, 0.6719, 0.6406, 0.6719, 0.5938, 0.6797, 0.5938, 0.6797, 0.6094, 0.6719, 0.6094, 0.6719, 0.5625, 0.6797, 0.5625, 0.6797, 0.5938, 0.6719, 0.5938, 0.6719, 0.6406, 0.6797, 0.6406, 0.6797, 0.6562, 0.6719, 0.6562, 0.6719, 0.5625, 0.6797, 0.5625, 0.6797, 0.5625, 0.6719, 0.5625, 0.6719, 0.6172, 0.6797, 0.6172, 0.6797, 0.625, 0.6719, 0.625, 0.6719, 0.6562, 0.6797, 0.6562, 0.6797, 0.6875, 0.6719, 0.6875, 0.6719, 0.6875, 0.6797, 0.6875, 0.6797, 0.7188, 0.6719, 0.7188, 0.6719, 0.5312, 0.6797, 0.5312, 0.6797, 0.5625, 0.6719, 0.5625, 0.6562, 0.6094, 0.6641, 0.6094, 0.6641, 0.6172, 0.6562, 0.6172, 0.6562, 0.625, 0.6641, 0.625, 0.6641, 0.6328, 0.6562, 0.6328, 0.6562, 0.5312, 0.6641, 0.5312, 0.6641, 0.5625, 0.6563, 0.5625, 0.6563, 0.6875, 0.6641, 0.6875, 0.6641, 0.7188, 0.6562, 0.7188, 0.6562, 0.6562, 0.6641, 0.6562, 0.6641, 0.6875, 0.6563, 0.6875, 0.6562, 0.6172, 0.6641, 0.6172, 0.6641, 0.625, 0.6562, 0.625, 0.6563, 0.5625, 0.6641, 0.5625, 0.6641, 0.5625, 0.6563, 0.5625, 0.6562, 0.6406, 0.6641, 0.6406, 0.6641, 0.6562, 0.6562, 0.6562, 0.6563, 0.5625, 0.6641, 0.5625, 0.6641, 0.5938, 0.6562, 0.5938, 0.6562, 0.5938, 0.6641, 0.5938, 0.6641, 0.6094, 0.6562, 0.6094, 0.6562, 0.6328, 0.6641, 0.6328, 0.6641, 0.6406, 0.6562, 0.6406, 0.6719, 0.6875, 0.6641, 0.6875, 0.6641, 0.6875, 0.6719, 0.6875, 0.7043, 0.6397, 0.7097, 0.6397, 0.7109, 0.6406, 0.7031, 0.6406, 0.7043, 0.6338, 0.7043, 0.6397, 0.7031, 0.6406, 0.7031, 0.6328, 0.7097, 0.6338, 0.7043, 0.6338, 0.7031, 0.6328, 0.7109, 0.6328, 0.7097, 0.6397, 0.7097, 0.6338, 0.7109, 0.6328, 0.7109, 0.6406, 0.7099, 0.6258, 0.7041, 0.6258, 0.7031, 0.625, 0.7109, 0.625, 0.7041, 0.6258, 0.7041, 0.632, 0.7031, 0.6328, 0.7031, 0.625, 0.7041, 0.632, 0.7099, 0.632, 0.7109, 0.6328, 0.7031, 0.6328, 0.7099, 0.632, 0.7099, 0.6258, 0.7109, 0.625, 0.7109, 0.6328, 0.704, 0.6243, 0.7101, 0.6243, 0.7109, 0.625, 0.7031, 0.625, 0.704, 0.6179, 0.704, 0.6243, 0.7031, 0.625, 0.7031, 0.6172, 0.7101, 0.6179, 0.704, 0.6179, 0.7031, 0.6172, 0.7109, 0.6172, 0.7101, 0.6243, 0.7101, 0.6179, 0.7109, 0.6172, 0.7109, 0.625, 0.7019, 0.6396, 0.7019, 0.6338, 0.7031, 0.6328, 0.7031, 0.6406, 0.6966, 0.6396, 0.7019, 0.6396, 0.7031, 0.6406, 0.6953, 0.6406, 0.7019, 0.6338, 0.6966, 0.6338, 0.6953, 0.6328, 0.7031, 0.6328, 0.6966, 0.6338, 0.6966, 0.6396, 0.6953, 0.6406, 0.6953, 0.6328, 0.7021, 0.632, 0.7021, 0.6258, 0.7031, 0.625, 0.7031, 0.6328, 0.7021, 0.6258, 0.6963, 0.6258, 0.6953, 0.625, 0.7031, 0.625, 0.6963, 0.632, 0.7021, 0.632, 0.7031, 0.6328, 0.6953, 0.6328, 0.6963, 0.6258, 0.6963, 0.632, 0.6953, 0.6328, 0.6953, 0.625, 0.7021, 0.6242, 0.7021, 0.618, 0.7031, 0.6172, 0.7031, 0.625, 0.6964, 0.6242, 0.7021, 0.6242, 0.7031, 0.625, 0.6953, 0.625, 0.7021, 0.618, 0.6964, 0.618, 0.6953, 0.6172, 0.7031, 0.6172, 0.6964, 0.618, 0.6964, 0.6242, 0.6953, 0.625, 0.6953, 0.6172, 0.6888, 0.6338, 0.6888, 0.6396, 0.6875, 0.6406, 0.6875, 0.6328, 0.6888, 0.6396, 0.694, 0.6396, 0.6953, 0.6406, 0.6875, 0.6406, 0.694, 0.6338, 0.6888, 0.6338, 0.6875, 0.6328, 0.6953, 0.6328, 0.694, 0.6396, 0.694, 0.6338, 0.6953, 0.6328, 0.6953, 0.6406, 0.694, 0.6261, 0.6889, 0.6261, 0.6875, 0.625, 0.6953, 0.625, 0.6889, 0.6261, 0.6889, 0.6317, 0.6875, 0.6328, 0.6875, 0.625, 0.6889, 0.6317, 0.694, 0.6317, 0.6953, 0.6328, 0.6875, 0.6328, 0.694, 0.6317, 0.694, 0.6261, 0.6953, 0.625, 0.6953, 0.6328, 0.6891, 0.6237, 0.6937, 0.6237, 0.6953, 0.625, 0.6875, 0.625, 0.6891, 0.6185, 0.6891, 0.6237, 0.6875, 0.625, 0.6875, 0.6172, 0.6937, 0.6185, 0.6891, 0.6185, 0.6875, 0.6172, 0.6953, 0.6172, 0.6937, 0.6237, 0.6937, 0.6185, 0.6953, 0.6172, 0.6953, 0.625, 0.6867, 0.64, 0.6867, 0.6334, 0.6875, 0.6328, 0.6875, 0.6406, 0.6805, 0.64, 0.6867, 0.64, 0.6875, 0.6406, 0.6797, 0.6406, 0.6867, 0.6334, 0.6805, 0.6334, 0.6797, 0.6328, 0.6875, 0.6328, 0.6805, 0.6334, 0.6805, 0.64, 0.6797, 0.6406, 0.6797, 0.6328, 0.6862, 0.6317, 0.6862, 0.6261, 0.6875, 0.625, 0.6875, 0.6328, 0.6862, 0.6261, 0.681, 0.6261, 0.6797, 0.625, 0.6875, 0.625, 0.681, 0.6317, 0.6862, 0.6317, 0.6875, 0.6328, 0.6797, 0.6328, 0.681, 0.6261, 0.681, 0.6317, 0.6797, 0.6328, 0.6797, 0.625, 0.6867, 0.6244, 0.6867, 0.6178, 0.6875, 0.6172, 0.6875, 0.625, 0.6805, 0.6244, 0.6867, 0.6244, 0.6875, 0.625, 0.6797, 0.625, 0.6867, 0.6178, 0.6805, 0.6178, 0.6797, 0.6172, 0.6875, 0.6172, 0.6805, 0.6178, 0.6805, 0.6244, 0.6797, 0.625, 0.6797, 0.6172, 0.686, 0.6395, 0.686, 0.634, 0.6867, 0.6334, 0.6867, 0.64, 0.6812, 0.6395, 0.686, 0.6395, 0.6867, 0.64, 0.6805, 0.64, 0.686, 0.634, 0.6812, 0.634, 0.6805, 0.6334, 0.6867, 0.6334, 0.6812, 0.634, 0.6812, 0.6395, 0.6805, 0.64, 0.6805, 0.6334, 0.6805, 0.6178, 0.6867, 0.6178, 0.6867, 0.6244, 0.6805, 0.6244, 0.6812, 0.634, 0.686, 0.634, 0.686, 0.6395, 0.6812, 0.6395, 0.6964, 0.618, 0.7021, 0.618, 0.7021, 0.6242, 0.6964, 0.6242, 0.6966, 0.6338, 0.7019, 0.6338, 0.7019, 0.6396, 0.6966, 0.6396, 0.6963, 0.6258, 0.7021, 0.6258, 0.7021, 0.632, 0.6963, 0.632, 0.681, 0.6261, 0.6862, 0.6261, 0.6862, 0.6317, 0.681, 0.6317, 0.7041, 0.6258, 0.7099, 0.6258, 0.7099, 0.632, 0.7041, 0.632, 0.704, 0.6179, 0.7101, 0.6179, 0.7101, 0.6243, 0.704, 0.6243, 0.7043, 0.6338, 0.7097, 0.6338, 0.7097, 0.6397, 0.7043, 0.6397, 0.6889, 0.6261, 0.694, 0.6261, 0.694, 0.6317, 0.6889, 0.6317, 0.6888, 0.6338, 0.694, 0.6338, 0.694, 0.6396, 0.6888, 0.6396, 0.6891, 0.6185, 0.6937, 0.6185, 0.6937, 0.6237, 0.6891, 0.6237, 0.686, 0.6395, 0.6812, 0.6395, 0.6812, 0.6395, 0.686, 0.6395, 0.6889, 0.6317, 0.6889, 0.6261, 0.6889, 0.6261, 0.6889, 0.6317, 0.704, 0.6243, 0.704, 0.6179, 0.704, 0.6179, 0.704, 0.6243, 0.6812, 0.634, 0.686, 0.634, 0.686, 0.634, 0.6812, 0.634, 0.694, 0.6317, 0.6889, 0.6317, 0.6889, 0.6317, 0.694, 0.6317, 0.704, 0.6179, 0.7101, 0.6179, 0.7101, 0.6179, 0.704, 0.6179, 0.6812, 0.6395, 0.6812, 0.634, 0.6812, 0.634, 0.6812, 0.6395, 0.7021, 0.6258, 0.7021, 0.632, 0.7021, 0.632, 0.7021, 0.6258, 0.694, 0.6261, 0.694, 0.6317, 0.694, 0.6317, 0.694, 0.6261, 0.7101, 0.6179, 0.7101, 0.6243, 0.7101, 0.6243, 0.7101, 0.6179, 0.6963, 0.6258, 0.7021, 0.6258, 0.7021, 0.6258, 0.6963, 0.6258, 0.7021, 0.632, 0.6963, 0.632, 0.6963, 0.632, 0.7021, 0.632, 0.6867, 0.6178, 0.6867, 0.6244, 0.6867, 0.6244, 0.6867, 0.6178, 0.6888, 0.6396, 0.6888, 0.6338, 0.6888, 0.6338, 0.6888, 0.6396, 0.7041, 0.6258, 0.7099, 0.6258, 0.7099, 0.6258, 0.7041, 0.6258, 0.6963, 0.632, 0.6963, 0.6258, 0.6963, 0.6258, 0.6963, 0.632, 0.6867, 0.6244, 0.6805, 0.6244, 0.6805, 0.6244, 0.6867, 0.6244, 0.694, 0.6396, 0.6888, 0.6396, 0.6888, 0.6396, 0.694, 0.6396, 0.7041, 0.632, 0.7041, 0.6258, 0.7041, 0.6258, 0.7041, 0.632, 0.6805, 0.6178, 0.6867, 0.6178, 0.6867, 0.6178, 0.6805, 0.6178, 0.6888, 0.6338, 0.694, 0.6338, 0.694, 0.6338, 0.6888, 0.6338, 0.7099, 0.632, 0.7041, 0.632, 0.7041, 0.632, 0.7099, 0.632, 0.6937, 0.6237, 0.6891, 0.6237, 0.6891, 0.6237, 0.6937, 0.6237, 0.6805, 0.6244, 0.6805, 0.6178, 0.6805, 0.6178, 0.6805, 0.6244, 0.7019, 0.6338, 0.7019, 0.6396, 0.7019, 0.6396, 0.7019, 0.6338, 0.694, 0.6338, 0.694, 0.6396, 0.694, 0.6396, 0.694, 0.6338, 0.7099, 0.6258, 0.7099, 0.632, 0.7099, 0.632, 0.7099, 0.6258, 0.6891, 0.6237, 0.6891, 0.6185, 0.6891, 0.6185, 0.6891, 0.6237, 0.7019, 0.6396, 0.6966, 0.6396, 0.6966, 0.6396, 0.7019, 0.6396, 0.6891, 0.6185, 0.6937, 0.6185, 0.6937, 0.6185, 0.6891, 0.6185, 0.6966, 0.6338, 0.7019, 0.6338, 0.7019, 0.6338, 0.6966, 0.6338, 0.6862, 0.6261, 0.6862, 0.6317, 0.6862, 0.6317, 0.6862, 0.6261, 0.7021, 0.618, 0.7021, 0.6242, 0.7021, 0.6242, 0.7021, 0.618, 0.6937, 0.6185, 0.6937, 0.6237, 0.6937, 0.6237, 0.6937, 0.6185, 0.7097, 0.6397, 0.7043, 0.6397, 0.7043, 0.6397, 0.7097, 0.6397, 0.6966, 0.6396, 0.6966, 0.6338, 0.6966, 0.6338, 0.6966, 0.6396])
me_cube.materials.append(mat_material)
me_cube.use_mirror_vertex_groups = False
me_cube.update()

# ---- objects
ob_cube = bpy.data.objects.new('Cube', me_cube)
ob_light = bpy.data.objects.new('Light', light_light)
ob_camera = bpy.data.objects.new('Camera', cam_camera)

# ---- transforms, parenting, visibility, modifiers, constraints
ob_cube.location = (0.0, 0.0, 0.0)
ob_cube.scale = (1.732, 1.732, 2.768)
ob_cube.lock_rotations_4d = False
ob_cube.empty_display_type = 'ARROWS'
ob_cube.lineart.crease_threshold = 0.0
ob_light.location = (4.076, 1.005, 5.904)
ob_light.rotation_euler = (0.6503, 0.05522, 1.866)
ob_light.lock_rotations_4d = False
ob_light.empty_display_type = 'ARROWS'
ob_light.color = (0.0, 0.0, 0.0, 0.0)
ob_light.lineart.crease_threshold = 0.0
ob_camera.location = (7.359, -6.926, 4.958)
ob_camera.rotation_euler = (1.109, 0.0, 0.8149)
ob_camera.lock_rotations_4d = False
ob_camera.empty_display_type = 'ARROWS'
ob_camera.color = (0.0, 0.0, 0.0, 0.0)
ob_camera.display_type = 'WIRE'
ob_camera.lineart.crease_threshold = 0.0

# ---- collection membership
col_collection.objects.link(ob_cube)
col_collection.objects.link(ob_light)
col_collection.objects.link(ob_camera)

# ---- scene / render settings (as saved in the file)
scene.camera = ob_camera
scene.frame_start = 1; scene.frame_end = 250; scene.frame_set(1)
scene.render.engine = 'BLENDER_EEVEE_NEXT'
scene.cycles.sampling_pattern = 'TABULATED_SOBOL'
scene.view_settings.view_transform = 'Filmic'
bpy.context.view_layer.update()
